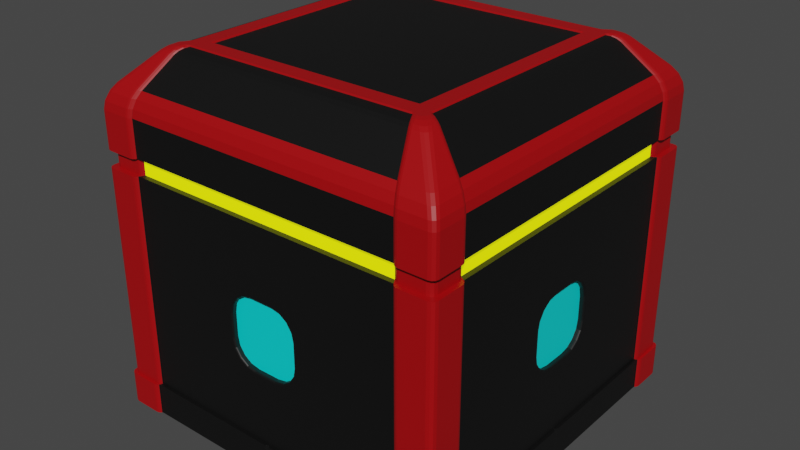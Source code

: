 # Source: LootBoxTemp.blend  (saved by Blender 3.5.10; exported with 4.5.12 LTS)
import bpy
from mathutils import Matrix  # noqa: F401  (used for matrix-valued properties, if any)

bpy.ops.wm.read_factory_settings(use_empty=True)
scene = bpy.context.scene
scene.name = 'Scene'

# ---- collections
col_collection = bpy.data.collections.new('Collection'); scene.collection.children.link(col_collection)

# ---- materials (node trees are filled in below, after node groups)
mat_main = bpy.data.materials.new('Main')
mat_main.use_transparent_shadow = False
mat_yellow = bpy.data.materials.new('Yellow')
mat_yellow.use_transparent_shadow = False
mat_red = bpy.data.materials.new('Red')
mat_red.use_transparent_shadow = False
mat_blue = bpy.data.materials.new('Blue')
mat_blue.use_transparent_shadow = False

# ---- node groups
ng_auto_smooth = bpy.data.node_groups.new('Auto Smooth', 'GeometryNodeTree')
_s = ng_auto_smooth.interface.new_socket(name='Geometry', in_out='OUTPUT', socket_type='NodeSocketGeometry')
_s = ng_auto_smooth.interface.new_socket(name='Geometry', in_out='INPUT', socket_type='NodeSocketGeometry')
_s = ng_auto_smooth.interface.new_socket(name='Angle', in_out='INPUT', socket_type='NodeSocketFloat')
_s.subtype = 'ANGLE'
_s.min_value = 0.0
_s.max_value = 3.142
ng_auto_smooth.is_modifier = True
_N = ng_auto_smooth.nodes; _L = ng_auto_smooth.links
n0 = _N.new('NodeGroupOutput'); n0.name = 'Group Output'; n0.location = (480, -100)
n1 = _N.new('NodeGroupInput'); n1.name = 'Group Input'; n1.location = (-420, -300)
n2 = _N.new('NodeGroupInput'); n2.name = 'Group Input.001'; n2.location = (-60, -100)
n3 = _N.new('GeometryNodeSetShadeSmooth'); n3.name = 'Set Shade Smooth'; n3.location = (120, -100)
n3.domain = 'EDGE'
n4 = _N.new('GeometryNodeSetShadeSmooth'); n4.name = 'Set Shade Smooth.001'; n4.location = (300, -100)
n5 = _N.new('GeometryNodeInputMeshEdgeAngle'); n5.name = 'Edge Angle'; n5.location = (-420, -220)
n6 = _N.new('GeometryNodeInputEdgeSmooth'); n6.name = 'Is Edge Smooth'; n6.location = (-60, -160)
n7 = _N.new('GeometryNodeInputShadeSmooth'); n7.name = 'Is Face Smooth'; n7.location = (-240, -340)
n8 = _N.new('FunctionNodeBooleanMath'); n8.name = 'Boolean Math'; n8.location = (-60, -220)
n9 = _N.new('FunctionNodeCompare'); n9.name = 'Compare'; n9.location = (-240, -180)
n9.operation = 'LESS_EQUAL'
_L.new(n5.outputs[0], n9.inputs[0])
_L.new(n4.outputs[0], n0.inputs[0])
_L.new(n1.outputs[1], n9.inputs[1])
_L.new(n9.outputs[0], n8.inputs[0])
_L.new(n7.outputs[0], n8.inputs[1])
_L.new(n2.outputs[0], n3.inputs[0])
_L.new(n6.outputs[0], n3.inputs[1])
_L.new(n3.outputs[0], n4.inputs[0])
_L.new(n8.outputs[0], n3.inputs[2])
n0.is_active_output = True

# ---- material node trees
mat_main.use_nodes = True; mat_main.node_tree.nodes.clear()
_N = mat_main.node_tree.nodes; _L = mat_main.node_tree.links
n0 = _N.new('ShaderNodeBsdfPrincipled'); n0.name = 'Principled BSDF'; n0.location = (10, 300)
n0.distribution = 'GGX'
n0.subsurface_method = 'RANDOM_WALK_SKIN'
n0.inputs[0].default_value = (0.002897, 0.002897, 0.002897, 1.0)
n0.inputs[3].default_value = 1.45
n0.inputs[27].default_value = (0.0, 0.0, 0.0, 1.0)
n0.inputs[28].default_value = 1.0
n1 = _N.new('ShaderNodeOutputMaterial'); n1.name = 'Material Output'; n1.location = (300, 300)
_L.new(n0.outputs[0], n1.inputs[0])
n1.is_active_output = True
mat_yellow.use_nodes = True; mat_yellow.node_tree.nodes.clear()
_N = mat_yellow.node_tree.nodes; _L = mat_yellow.node_tree.links
n0 = _N.new('ShaderNodeBsdfPrincipled'); n0.name = 'Principled BSDF'; n0.location = (10, 300)
n0.distribution = 'GGX'
n0.subsurface_method = 'RANDOM_WALK_SKIN'
n0.inputs[0].default_value = (0.7422, 0.8, 0.0, 1.0)
n0.inputs[3].default_value = 1.45
n0.inputs[27].default_value = (0.7454, 0.7991, 0.0, 1.0)
n0.inputs[28].default_value = 1.0
n1 = _N.new('ShaderNodeOutputMaterial'); n1.name = 'Material Output'; n1.location = (300, 300)
_L.new(n0.outputs[0], n1.inputs[0])
n1.is_active_output = True
mat_red.use_nodes = True; mat_red.node_tree.nodes.clear()
_N = mat_red.node_tree.nodes; _L = mat_red.node_tree.links
n0 = _N.new('ShaderNodeBsdfPrincipled'); n0.name = 'Principled BSDF'; n0.location = (10, 300)
n0.distribution = 'GGX'
n0.subsurface_method = 'RANDOM_WALK_SKIN'
n0.inputs[0].default_value = (0.3832, 0.0, 0.001969, 1.0)
n0.inputs[3].default_value = 1.45
n0.inputs[27].default_value = (0.0, 0.0, 0.0, 1.0)
n0.inputs[28].default_value = 1.0
n1 = _N.new('ShaderNodeOutputMaterial'); n1.name = 'Material Output'; n1.location = (300, 300)
_L.new(n0.outputs[0], n1.inputs[0])
n1.is_active_output = True
mat_blue.use_nodes = True; mat_blue.node_tree.nodes.clear()
_N = mat_blue.node_tree.nodes; _L = mat_blue.node_tree.links
n0 = _N.new('ShaderNodeBsdfPrincipled'); n0.name = 'Principled BSDF'; n0.location = (10, 300)
n0.distribution = 'GGX'
n0.subsurface_method = 'RANDOM_WALK_SKIN'
n0.inputs[0].default_value = (0.0, 0.8, 0.7909, 1.0)
n0.inputs[3].default_value = 1.45
n0.inputs[27].default_value = (0.0, 0.0, 0.0, 1.0)
n0.inputs[28].default_value = 1.0
n1 = _N.new('ShaderNodeOutputMaterial'); n1.name = 'Material Output'; n1.location = (300, 300)
_L.new(n0.outputs[0], n1.inputs[0])
n1.is_active_output = True

# ---- world
world_world = bpy.data.worlds.new('World'); scene.world = world_world
world_world.use_nodes = True; world_world.node_tree.nodes.clear()
_N = world_world.node_tree.nodes; _L = world_world.node_tree.links
n0 = _N.new('ShaderNodeOutputWorld'); n0.name = 'World Output'; n0.location = (300, 300)
n1 = _N.new('ShaderNodeBackground'); n1.name = 'Background'; n1.location = (10, 300)
n1.inputs[0].default_value = (0.05088, 0.05088, 0.05088, 1.0)
_L.new(n1.outputs[0], n0.inputs[0])
n0.is_active_output = True
world_world.color = (0.05088, 0.05088, 0.05088)
world_world.use_sun_shadow = False
world_world.sun_shadow_jitter_overblur = 0.0

# ---- meshes
me_cube_002 = bpy.data.meshes.new('Cube.002')
me_cube_002.from_pydata([(0.4, -0.5, 0.0), (0.4, -0.5, 0.7426), (0.1, -0.5, 0.7426), (0.4, -0.5, 0.6964), (0.1, -0.5, 0.6964), (0.3918, -0.4863, 0.7419), (0.3918, -0.4863, 0.697), (0.5, -0.4, 0.0), (0.5, -0.4, 0.7426), (0.5, -0.1, 0.6964), (0.5, -0.4, 0.6964), (0.4863, -0.09727, 0.7419), (0.4863, -0.3918, 0.7419), (0.4863, -0.3918, 0.697), (0.3104, -0.3104, 1.0), (0.07759, -0.3104, 1.0), (0.1, -0.1, 0.0), (0.1, -0.4, 0.0), (0.4, -0.1, 0.0), (0.4, -0.4, 0.0), (0.3515, -0.3973, 0.9857), (0.3408, -0.3748, 0.9981), (0.3468, -0.3874, 0.9929), (0.08379, -0.3628, 1.0), (0.08786, -0.3973, 0.9857), (0.08521, -0.3748, 0.9981), (0.0867, -0.3874, 0.9929), (0.3628, -0.08379, 1.0), (0.3973, -0.08786, 0.9857), (0.3973, -0.3515, 0.9857), (0.3628, -0.3351, 1.0), (0.3874, -0.3468, 0.9929), (0.3748, -0.3408, 0.9981), (0.3875, -0.4736, 0.9094), (0.4, -0.5, 0.8457), (0.3938, -0.4868, 0.8912), (0.3983, -0.4965, 0.8679), (0.1, -0.5, 0.8457), (0.09844, -0.4868, 0.8912), (0.09958, -0.4965, 0.8679), (0.4736, -0.09688, 0.9094), (0.4868, -0.09844, 0.8912), (0.5, -0.4, 0.8457), (0.4736, -0.3875, 0.9094), (0.4965, -0.3983, 0.8679), (0.4868, -0.3938, 0.8912), (0.3153, -0.3153, 1.003), (0.07882, -0.3153, 1.003), (0.5, -0.4829, 0.0), (0.4829, -0.5, 0.0), (0.4977, -0.4914, 0.0), (0.4914, -0.4977, 0.0), (0.5079, -0.491, 0.6944), (0.491, -0.5079, 0.6944), (0.5057, -0.4995, 0.6944), (0.4995, -0.5057, 0.6944), (0.5079, -0.4909, 0.0), (0.4909, -0.5079, 0.0), (0.5057, -0.4994, 0.0), (0.4994, -0.5057, 0.0), (0.4941, -0.4772, 0.695), (0.4772, -0.4941, 0.695), (0.4918, -0.4856, 0.695), (0.4856, -0.4918, 0.695), (0.5079, -0.4912, 0.7413), (0.4912, -0.5079, 0.7413), (0.5057, -0.4996, 0.7413), (0.4996, -0.5057, 0.7413), (0.4773, -0.4941, 0.7407), (0.4941, -0.4773, 0.7407), (0.4857, -0.4918, 0.7407), (0.4918, -0.4857, 0.7407), (0.3502, -0.3685, 1.003), (0.3685, -0.3502, 1.003), (0.3594, -0.3661, 1.003), (0.3661, -0.3594, 1.003), (0.3625, -0.3808, 1.001), (0.3808, -0.3625, 1.001), (0.3716, -0.3783, 1.001), (0.3783, -0.3716, 1.001), (0.3755, -0.3936, 0.9956), (0.3936, -0.3755, 0.9956), (0.3846, -0.3912, 0.9956), (0.3912, -0.3846, 0.9956), (0.3859, -0.4036, 0.9883), (0.4036, -0.3859, 0.9883), (0.3947, -0.4012, 0.9883), (0.4012, -0.3947, 0.9883), (0.5043, -0.4876, 0.8686), (0.4876, -0.5043, 0.8686), (0.5021, -0.496, 0.8686), (0.496, -0.5021, 0.8686), (0.4913, -0.5079, 0.8461), (0.5079, -0.4913, 0.8461), (0.4996, -0.5057, 0.8461), (0.5057, -0.4996, 0.8461), (0.4945, -0.4775, 0.8923), (0.4775, -0.4945, 0.8923), (0.4923, -0.486, 0.8923), (0.486, -0.4923, 0.8923), (0.4811, -0.4638, 0.9108), (0.4638, -0.4811, 0.9108), (0.4788, -0.4725, 0.9108), (0.4725, -0.4788, 0.9108), (0.4151, -0.5079, 0.0), (0.4011, -0.5014, 0.0), (0.41, -0.5071, 0.0), (0.4049, -0.5047, 0.0), (0.5003, -0.4002, 0.7425), (0.5079, -0.4151, 0.7413), (0.5041, -0.4045, 0.7419), (0.5069, -0.4099, 0.7415), (0.5015, -0.401, 0.6965), (0.5079, -0.4151, 0.6944), (0.5047, -0.4048, 0.6954), (0.5071, -0.41, 0.6947), (0.4941, -0.4068, 0.7407), (0.4902, -0.3961, 0.7413), (0.493, -0.4016, 0.7409), (0.4941, -0.4068, 0.695), (0.4862, -0.3917, 0.697), (0.493, -0.4016, 0.6953), (0.4901, -0.396, 0.696), (0.4151, -0.5079, 0.7413), (0.4002, -0.5003, 0.7425), (0.4099, -0.5069, 0.7415), (0.4045, -0.5041, 0.7419), (0.401, -0.5015, 0.6965), (0.4151, -0.5079, 0.6944), (0.4048, -0.5047, 0.6954), (0.41, -0.5071, 0.6947), (0.4068, -0.4941, 0.7407), (0.3961, -0.4902, 0.7413), (0.4016, -0.493, 0.7409), (0.4068, -0.4941, 0.695), (0.3917, -0.4862, 0.697), (0.4016, -0.493, 0.6953), (0.396, -0.4901, 0.696), (0.5014, -0.4011, 0.0), (0.5079, -0.4151, 0.0), (0.5047, -0.4049, 0.0), (0.5071, -0.41, 0.0), (0.3808, -0.3551, 1.001), (0.3739, -0.34, 0.9977), (0.3798, -0.3498, 1.0), (0.3773, -0.3443, 0.9993), (0.3685, -0.3494, 1.003), (0.361, -0.3369, 1.003), (0.3678, -0.3442, 1.002), (0.3657, -0.339, 1.001), (0.3936, -0.3612, 0.9956), (0.3868, -0.3462, 0.9926), (0.3927, -0.3559, 0.9952), (0.3902, -0.3504, 0.9941), (0.4036, -0.3658, 0.9883), (0.3969, -0.3511, 0.9855), (0.4027, -0.3606, 0.988), (0.4002, -0.3552, 0.9869), (0.3351, -0.3628, 1.0), (0.3494, -0.3685, 1.003), (0.3369, -0.361, 1.003), (0.339, -0.3657, 1.001), (0.3442, -0.3678, 1.002), (0.34, -0.3739, 0.9977), (0.3551, -0.3808, 1.001), (0.3443, -0.3773, 0.9993), (0.3498, -0.3798, 1.0), (0.3462, -0.3868, 0.9926), (0.3612, -0.3936, 0.9956), (0.3504, -0.3902, 0.9941), (0.3559, -0.3927, 0.9952), (0.3511, -0.3969, 0.9855), (0.3658, -0.4036, 0.9883), (0.3552, -0.4002, 0.9869), (0.3606, -0.4027, 0.988), (0.5079, -0.4151, 0.8461), (0.5003, -0.4002, 0.8457), (0.5069, -0.4099, 0.8461), (0.5041, -0.4045, 0.8459), (0.4967, -0.3985, 0.8679), (0.5043, -0.4134, 0.8686), (0.5005, -0.4028, 0.8683), (0.5033, -0.4082, 0.8685), (0.4945, -0.4087, 0.8923), (0.4907, -0.3981, 0.8918), (0.4935, -0.4036, 0.8922), (0.4735, -0.3874, 0.9093), (0.4811, -0.4025, 0.9108), (0.4773, -0.3917, 0.9101), (0.4801, -0.3972, 0.9106), (0.4134, -0.5043, 0.8686), (0.3985, -0.4967, 0.8679), (0.4082, -0.5033, 0.8685), (0.4028, -0.5005, 0.8683), (0.4002, -0.5003, 0.8457), (0.4151, -0.5079, 0.8461), (0.4045, -0.5041, 0.8459), (0.4099, -0.5069, 0.8461), (0.4087, -0.4945, 0.8923), (0.4036, -0.4935, 0.8922), (0.3981, -0.4907, 0.8918), (0.4025, -0.4811, 0.9108), (0.3874, -0.4735, 0.9093), (0.3972, -0.4801, 0.9106), (0.3917, -0.4773, 0.9101), (0.08473, -0.3582, 1.003), (0.08451, -0.3614, 1.002), (0.08478, -0.3598, 1.003), (0.3614, -0.08451, 1.002), (0.3625, -0.3346, 1.0), (0.3582, -0.3321, 1.003), (0.3614, -0.3334, 1.002), (0.3598, -0.3325, 1.003), (0.3321, -0.3582, 1.003), (0.3346, -0.3625, 1.0), (0.3325, -0.3598, 1.003), (0.3334, -0.3614, 1.002), (0.1, -0.5, 0.0), (0.09727, -0.4863, 0.7419), (0.09727, -0.4863, 0.697), (0.5, -0.1, 0.0), (0.5, -0.1, 0.7426), (0.4863, -0.09727, 0.697), (0.3104, -0.07759, 1.0), (0.3153, -0.07882, 1.003), (0.3748, -0.08521, 0.9981), (0.3874, -0.0867, 0.9929), (0.09688, -0.4736, 0.9094), (0.4965, -0.09958, 0.8679), (0.5, -0.1, 0.8457), (0.08401, -0.3625, 1.0), (0.3582, -0.08473, 1.003), (0.3598, -0.08478, 1.003), (0.3625, -0.08401, 1.0), (0.1, 0.0, 0.0), (0.4, 0.0, 0.0), (0.5, 0.0, 0.0), (0.3104, 0.0, 1.0), (0.3748, 7.451e-09, 0.9981), (0.3874, 7.451e-09, 0.9929), (0.5, 0.0, 0.8457), (0.3582, 0.0, 1.003), (0.3598, 0.0, 1.003), (0.3625, 0.0, 1.0), (0.5, 0.0, 0.7426), (0.5, 0.0, 0.6964), (0.4863, -1.49e-08, 0.7419), (0.4863, -1.49e-08, 0.697), (0.3628, 0.0, 1.0), (0.3973, 7.451e-09, 0.9857), (0.4965, 0.0, 0.8679), (0.4868, 0.0, 0.8912), (0.4736, 0.0, 0.9094), (0.3153, 0.0, 1.003), (0.3614, 0.0, 1.002), (0.0, -0.1, 0.0), (0.0, -0.4, 0.0), (0.0, -0.3104, 1.0), (-1.49e-08, -0.4863, 0.697), (0.0, -0.3625, 1.0), (0.0, -0.5, 0.0), (0.0, -0.5, 0.7426), (0.0, -0.5, 0.6964), (-1.49e-08, -0.4863, 0.7419), (0.0, -0.3628, 1.0), (7.451e-09, -0.3748, 0.9981), (7.451e-09, -0.3874, 0.9929), (7.451e-09, -0.3973, 0.9857), (0.0, -0.5, 0.8457), (0.0, -0.4965, 0.8679), (0.0, -0.4868, 0.8912), (0.0, -0.4736, 0.9094), (0.0, -0.3153, 1.003), (0.0, -0.3582, 1.003), (0.0, -0.3598, 1.003), (0.0, -0.3614, 1.002), (0.0, 0.0, 0.0), (0.4, -0.5, 0.0914), (0.5, -0.4, 0.0914), (0.4909, -0.5079, 0.09114), (0.4994, -0.5057, 0.09114), (0.5057, -0.4994, 0.09114), (0.5079, -0.4909, 0.09114), (0.4011, -0.5014, 0.09142), (0.4049, -0.5047, 0.09128), (0.41, -0.5071, 0.09118), (0.4151, -0.5079, 0.09114), (0.5079, -0.4151, 0.09114), (0.5071, -0.41, 0.09118), (0.5047, -0.4049, 0.09128), (0.5014, -0.4011, 0.09142), (0.1, -0.5, 0.0914), (0.5, -0.1, 0.0914), (0.5, 0.0, 0.0914), (0.0, -0.5, 0.0914), (0.4071, -0.5071, 0.0914), (0.4071, -0.5071, -1.118e-06), (0.5071, -0.4071, 0.0914), (0.5071, -0.4071, -1.118e-06), (0.515, -0.498, -1.118e-06), (0.5127, -0.5065, -1.118e-06), (0.5065, -0.5127, -1.118e-06), (0.498, -0.515, -1.118e-06), (0.498, -0.515, 0.09114), (0.4082, -0.5085, 0.09141), (0.4082, -0.5085, -1.118e-06), (0.412, -0.5117, -1.118e-06), (0.4171, -0.5141, -1.118e-06), (0.4222, -0.515, -1.118e-06), (0.515, -0.4222, 0.09114), (0.515, -0.4222, -1.118e-06), (0.5141, -0.4171, -1.118e-06), (0.5117, -0.412, -1.118e-06), (0.5085, -0.4082, -1.118e-06), (0.007071, -0.5071, -1.118e-06), (0.1071, -0.5071, -1.118e-06), (0.1071, -0.5071, 0.0914), (0.5071, -0.1071, -1.118e-06), (0.5071, -0.1071, 0.0914), (0.5071, -0.007071, -1.118e-06), (0.5071, -0.007071, 0.0914), (0.007071, -0.5071, 0.0914), (0.5065, -0.5127, 0.09114), (0.5127, -0.5065, 0.09114), (0.515, -0.498, 0.09114), (0.412, -0.5118, 0.09128), (0.4171, -0.5141, 0.09118), (0.4222, -0.515, 0.09114), (0.5141, -0.4171, 0.09118), (0.5118, -0.412, 0.09128), (0.5085, -0.4082, 0.09141), (0.4994, -0.5057, 0.2922), (0.4995, -0.5057, 0.4933), (0.5057, -0.4994, 0.2922), (0.5057, -0.4995, 0.4933), (0.5079, -0.491, 0.2922), (0.5079, -0.491, 0.4933), (0.4049, -0.5047, 0.2927), (0.4049, -0.5047, 0.4941), (0.41, -0.5071, 0.2923), (0.41, -0.5071, 0.4935), (0.4151, -0.5079, 0.2922), (0.4151, -0.5079, 0.4933), (0.5071, -0.41, 0.2923), (0.5071, -0.41, 0.4935), (0.5047, -0.4049, 0.2927), (0.5047, -0.4049, 0.4941), (0.5015, -0.4011, 0.2931), (0.5015, -0.401, 0.4948), (0.4, -0.5, 0.4947), (0.4, -0.5, 0.2931), (0.5, -0.4, 0.4947), (0.5, -0.4, 0.2931), (0.491, -0.5079, 0.4933), (0.491, -0.5079, 0.2922), (0.401, -0.5015, 0.4948), (0.4011, -0.5015, 0.2931), (0.5079, -0.4151, 0.4933), (0.5079, -0.4151, 0.2922), (0.4854, 0.0, 0.4947), (0.4854, 0.0, 0.2931), (0.0, -0.4854, 0.4947), (0.0, -0.4854, 0.2931), (0.1675, -0.5, 0.4947), (0.1, -0.5, 0.5622), (0.1, -0.5, 0.2255), (0.1675, -0.5, 0.2931), (0.5, -0.1, 0.5622), (0.5, -0.1675, 0.4947), (0.5, -0.1675, 0.2931), (0.5, -0.1, 0.2255), (0.1, -0.4854, 0.4272), (0.03249, -0.4854, 0.4947), (0.09486, -0.4854, 0.453), (0.08023, -0.4854, 0.4749), (0.05833, -0.4854, 0.4896), (0.03249, -0.4854, 0.2931), (0.1, -0.4854, 0.3606), (0.05833, -0.4854, 0.2982), (0.08023, -0.4854, 0.3128), (0.09486, -0.4854, 0.3347), (0.4854, -0.03249, 0.4947), (0.4854, -0.1, 0.4272), (0.4854, -0.05833, 0.4896), (0.4854, -0.08023, 0.4749), (0.4854, -0.09486, 0.453), (0.4854, -0.1, 0.3606), (0.4854, -0.03249, 0.2931), (0.4854, -0.09486, 0.3347), (0.4854, -0.08023, 0.3128), (0.4854, -0.05833, 0.2982), (0.5, 0.0, 0.5003), (0.4939, 0.0, 0.4947), (0.4995, 0.0, 0.4981), (0.4982, 0.0, 0.4963), (0.4963, 0.0, 0.4951), (0.4939, 0.0, 0.2931), (0.5, 0.0, 0.2875), (0.4963, 0.0, 0.2926), (0.4982, 0.0, 0.2914), (0.4995, 0.0, 0.2896), (0.0, -0.4939, 0.4947), (0.0, -0.5, 0.5003), (0.0, -0.4963, 0.4951), (0.0, -0.4982, 0.4963), (0.0, -0.4995, 0.4981), (0.0, -0.5, 0.2875), (0.0, -0.4939, 0.2931), (0.0, -0.4995, 0.2896), (0.0, -0.4982, 0.2914), (0.0, -0.4963, 0.2926), (0.03802, -0.5, 0.5002), (0.03249, -0.4939, 0.4947), (0.03591, -0.4995, 0.4981), (0.03411, -0.4982, 0.4963), (0.03291, -0.4963, 0.4951), (0.1, -0.4939, 0.4272), (0.1054, -0.5, 0.4326), (0.1004, -0.4963, 0.4276), (0.1016, -0.4982, 0.4288), (0.1033, -0.4995, 0.4305), (0.05833, -0.4939, 0.4896), (0.05975, -0.5, 0.4959), (0.05843, -0.4963, 0.4901), (0.05874, -0.4982, 0.4914), (0.05921, -0.4995, 0.4935), (0.08023, -0.4939, 0.4749), (0.08459, -0.5, 0.4793), (0.08056, -0.4963, 0.4753), (0.08151, -0.4982, 0.4762), (0.08292, -0.4995, 0.4776), (0.09486, -0.4939, 0.453), (0.101, -0.5, 0.4548), (0.09533, -0.4963, 0.4532), (0.09665, -0.4982, 0.4536), (0.09863, -0.4995, 0.4541), (0.1054, -0.5, 0.3552), (0.1, -0.4939, 0.3606), (0.1033, -0.4995, 0.3572), (0.1016, -0.4982, 0.359), (0.1004, -0.4963, 0.3602), (0.03249, -0.4939, 0.2931), (0.03802, -0.5, 0.2875), (0.03291, -0.4963, 0.2926), (0.03411, -0.4982, 0.2914), (0.03591, -0.4995, 0.2896), (0.09486, -0.4939, 0.3347), (0.101, -0.5, 0.333), (0.09533, -0.4963, 0.3346), (0.09665, -0.4982, 0.3342), (0.09863, -0.4995, 0.3336), (0.08023, -0.4939, 0.3128), (0.08459, -0.5, 0.3085), (0.08056, -0.4963, 0.3125), (0.08151, -0.4982, 0.3115), (0.08292, -0.4995, 0.3101), (0.05833, -0.4939, 0.2982), (0.05975, -0.5, 0.2919), (0.05843, -0.4963, 0.2977), (0.05874, -0.4982, 0.2963), (0.05921, -0.4995, 0.2943), (0.5, -0.1054, 0.4326), (0.4939, -0.1, 0.4272), (0.4995, -0.1033, 0.4305), (0.4982, -0.1016, 0.4288), (0.4963, -0.1004, 0.4276), (0.4939, -0.03249, 0.4947), (0.5, -0.03802, 0.5002), (0.4963, -0.03291, 0.4951), (0.4982, -0.03411, 0.4963), (0.4995, -0.03591, 0.4981), (0.4939, -0.09486, 0.453), (0.5, -0.101, 0.4548), (0.4963, -0.09533, 0.4532), (0.4982, -0.09665, 0.4536), (0.4995, -0.09863, 0.4541), (0.4939, -0.08023, 0.4749), (0.5, -0.08459, 0.4793), (0.4963, -0.08056, 0.4753), (0.4982, -0.08151, 0.4762), (0.4995, -0.08292, 0.4776), (0.4939, -0.05833, 0.4896), (0.5, -0.05975, 0.4959), (0.4963, -0.05843, 0.4901), (0.4982, -0.05874, 0.4914), (0.4995, -0.05921, 0.4935), (0.5, -0.03802, 0.2875), (0.4939, -0.03249, 0.2931), (0.4995, -0.03591, 0.2896), (0.4982, -0.03411, 0.2914), (0.4963, -0.03291, 0.2926), (0.4939, -0.1, 0.3606), (0.5, -0.1054, 0.3552), (0.4963, -0.1004, 0.3602), (0.4982, -0.1016, 0.359), (0.4995, -0.1033, 0.3572), (0.4939, -0.05833, 0.2982), (0.5, -0.05975, 0.2919), (0.4963, -0.05843, 0.2977), (0.4982, -0.05874, 0.2963), (0.4995, -0.05921, 0.2943), (0.4939, -0.08023, 0.3128), (0.5, -0.08459, 0.3085), (0.4963, -0.08056, 0.3125), (0.4982, -0.08151, 0.3115), (0.4995, -0.08292, 0.3101), (0.4939, -0.09486, 0.3347), (0.5, -0.101, 0.333), (0.4963, -0.09533, 0.3346), (0.4982, -0.09665, 0.3342), (0.4995, -0.09863, 0.3336)], [], [(146, 73, 77, 142), (80, 168, 172, 84), (190, 89, 97, 198), (76, 164, 168, 80), (195, 92, 89, 190), (72, 159, 164, 76), (1, 2, 218, 5), (14, 15, 47, 46), (4, 3, 6, 219), (6, 5, 218, 219), (350, 349, 363, 417, 436, 366), (1, 5, 124), (256, 17, 217, 260), (17, 19, 0, 217), (1, 34, 37, 2), (20, 24, 227, 33), (234, 235, 18, 16), (16, 18, 19, 17), (276, 234, 16, 255), (255, 16, 17, 256), (48, 7, 138, 140, 141, 139, 56), (223, 14, 46, 224), (28, 29, 43, 40), (222, 11, 12, 13), (369, 492, 461, 368, 351, 352), (221, 8, 12, 11), (10, 9, 222, 13), (235, 236, 220, 18), (18, 220, 7, 19), (221, 229, 42, 8), (353, 53, 128, 342), (65, 92, 195, 123), (154, 85, 100, 187), (84, 172, 201, 101), (61, 68, 131, 134), (141, 140, 312, 311), (128, 53, 61, 134), (158, 23, 25, 21), (21, 25, 26, 22), (22, 26, 24, 20), (27, 30, 32, 225), (225, 32, 31, 226), (226, 31, 29, 28), (65, 123, 131, 68), (109, 175, 93, 64), (37, 34, 36, 39), (39, 36, 35, 38), (38, 35, 33, 227), (52, 113, 119, 60), (42, 229, 228, 44), (44, 228, 41, 45), (45, 41, 40, 43), (96, 183, 187, 100), (109, 64, 69, 116), (34, 1, 124, 194), (5, 6, 135), (357, 113, 52, 336), (0, 49, 57, 104, 106, 107, 105), (10, 13, 120, 112), (231, 224, 46, 147, 210), (13, 12, 120), (351, 10, 112, 348), (6, 3, 127, 135), (32, 30, 143), (158, 21, 163), (46, 47, 205, 213, 160), (146, 147, 46, 160, 159, 72, 74, 75, 73), (12, 8, 108), (30, 27, 233, 209), (21, 22, 167, 163), (22, 20, 171, 167), (20, 33, 202, 171), (29, 31, 151, 155), (43, 29, 155, 186), (31, 32, 143, 151), (8, 42, 176, 108), (36, 34, 194, 191), (45, 43, 186), (33, 35, 202), (44, 45, 179), (42, 44, 179, 176), (35, 36, 191), (198, 97, 101, 201), (23, 158, 214, 230), (93, 175, 180, 88), (142, 77, 81, 150), (19, 7, 48, 50, 51, 49, 0), (119, 116, 69, 60), (88, 180, 183, 96), (150, 81, 85, 154), (48, 56, 58, 50), (50, 58, 59, 51), (51, 59, 57, 49), (236, 293, 320, 319), (278, 290, 330, 297), (280, 279, 303, 322), (61, 53, 55, 63), (63, 55, 54, 62), (62, 54, 52, 60), (65, 68, 70, 67), (67, 70, 71, 66), (66, 71, 69, 64), (68, 61, 63, 70), (70, 63, 62, 71), (71, 62, 60, 69), (72, 76, 78, 74), (74, 78, 79, 75), (75, 79, 77, 73), (76, 80, 82, 78), (78, 82, 83, 79), (79, 83, 81, 77), (80, 84, 86, 82), (82, 86, 87, 83), (83, 87, 85, 81), (89, 92, 94, 91), (91, 94, 95, 90), (90, 95, 93, 88), (97, 89, 91, 99), (99, 91, 90, 98), (98, 90, 88, 96), (101, 97, 99, 103), (103, 99, 98, 102), (102, 98, 96, 100), (92, 65, 67, 94), (94, 67, 66, 95), (95, 66, 64, 93), (100, 85, 87, 102), (102, 87, 86, 103), (103, 86, 84, 101), (146, 148, 149, 30, 209, 211, 212, 210, 147), (158, 161, 162, 159, 160, 213, 215, 216, 214), (124, 5, 132, 126), (126, 132, 133, 125), (125, 133, 131, 123), (128, 134, 136, 130), (130, 136, 137, 129), (129, 137, 135, 127), (5, 135, 137, 132), (132, 137, 136, 133), (133, 136, 134, 131), (106, 104, 308, 307), (57, 59, 301, 302), (281, 280, 322, 323), (116, 119, 121, 118), (118, 121, 122, 117), (117, 122, 120, 12), (139, 141, 311, 310), (282, 281, 323, 324), (107, 106, 307, 306), (109, 116, 118, 111), (111, 118, 117, 110), (110, 117, 12, 108), (112, 120, 122, 114), (114, 122, 121, 115), (115, 121, 119, 113), (143, 30, 149, 145), (145, 149, 148, 144), (144, 148, 146, 142), (151, 143, 145, 153), (153, 145, 144, 152), (152, 144, 142, 150), (155, 151, 153, 157), (157, 153, 152, 156), (156, 152, 150, 154), (158, 163, 165, 161), (161, 165, 166, 162), (162, 166, 164, 159), (163, 167, 169, 165), (165, 169, 170, 166), (166, 170, 168, 164), (167, 171, 173, 169), (169, 173, 174, 170), (170, 174, 172, 168), (176, 179, 181, 178), (178, 181, 182, 177), (177, 182, 180, 175), (179, 45, 184, 181), (181, 184, 185, 182), (182, 185, 183, 180), (45, 186, 188, 184), (184, 188, 189, 185), (185, 189, 187, 183), (191, 194, 196, 193), (193, 196, 197, 192), (192, 197, 195, 190), (35, 191, 193, 200), (200, 193, 192, 199), (199, 192, 190, 198), (202, 35, 200, 204), (204, 200, 199, 203), (203, 199, 198, 201), (108, 176, 178, 110), (110, 178, 177, 111), (111, 177, 175, 109), (171, 202, 204, 173), (173, 204, 203, 174), (174, 203, 201, 172), (186, 155, 157, 188), (188, 157, 156, 189), (189, 156, 154, 187), (194, 124, 126, 196), (196, 126, 125, 197), (197, 125, 123, 195), (231, 210, 212, 232), (232, 212, 211, 208), (208, 211, 209, 233), (213, 205, 207, 215), (215, 207, 206, 216), (216, 206, 230, 214), (262, 4, 219, 258), (237, 223, 224, 253), (247, 246, 11, 222), (481, 383, 381, 466), (244, 221, 11, 246), (264, 23, 230, 259), (249, 28, 40, 252), (244, 240, 229, 221), (248, 27, 225, 238), (238, 225, 226, 239), (239, 226, 28, 249), (268, 37, 39, 269), (269, 39, 38, 270), (270, 38, 227, 271), (241, 253, 224, 231), (241, 231, 232, 242), (242, 232, 208, 254), (254, 208, 233, 243), (41, 251, 252, 40), (228, 250, 251, 41), (229, 240, 250, 228), (27, 248, 243, 233), (9, 245, 247, 222), (206, 275, 259, 230), (207, 274, 275, 206), (205, 273, 274, 207), (47, 272, 273, 205), (26, 266, 267, 24), (25, 265, 266, 26), (23, 264, 265, 25), (15, 257, 272, 47), (24, 267, 271, 227), (2, 37, 268, 261), (374, 426, 421, 375), (219, 218, 263, 258), (2, 261, 263, 218), (284, 283, 304, 325), (104, 57, 302, 308), (345, 289, 290, 347), (343, 288, 289, 345), (358, 287, 288, 343), (339, 285, 286, 341), (337, 284, 285, 339), (356, 283, 284, 337), (333, 281, 282, 335), (331, 280, 281, 333), (354, 279, 280, 331), (7, 220, 317, 298), (59, 58, 300, 301), (350, 277, 283, 356), (285, 284, 325, 326), (105, 107, 306, 305), (0, 105, 305, 296), (295, 296, 305, 304), (303, 302, 301, 322), (322, 301, 300, 323), (323, 300, 299, 324), (304, 305, 306, 325), (325, 306, 307, 326), (326, 307, 308, 327), (309, 310, 311, 328), (328, 311, 312, 329), (329, 312, 313, 330), (315, 316, 321, 314), (319, 320, 318, 317), (298, 297, 330, 313), (310, 309, 324, 299), (302, 303, 327, 308), (317, 318, 297, 298), (296, 295, 316, 315), (260, 217, 315, 314), (287, 282, 324, 309), (217, 0, 296, 315), (283, 277, 295, 304), (291, 294, 321, 316), (138, 7, 298, 313), (279, 286, 327, 303), (293, 292, 318, 320), (140, 138, 313, 312), (220, 236, 319, 317), (292, 278, 297, 318), (294, 260, 314, 321), (290, 289, 329, 330), (277, 291, 316, 295), (289, 288, 328, 329), (58, 56, 299, 300), (288, 287, 309, 328), (56, 139, 310, 299), (286, 285, 326, 327), (3, 349, 355, 127), (349, 350, 356, 355), (53, 353, 332, 55), (353, 354, 331, 332), (55, 332, 334, 54), (332, 331, 333, 334), (54, 334, 336, 52), (334, 333, 335, 336), (127, 355, 338, 129), (355, 356, 337, 338), (129, 338, 340, 130), (338, 337, 339, 340), (130, 340, 342, 128), (340, 339, 341, 342), (113, 357, 344, 115), (357, 358, 343, 344), (115, 344, 346, 114), (344, 343, 345, 346), (114, 346, 348, 112), (346, 345, 347, 348), (411, 422, 427, 432, 417, 363, 364), (392, 466, 381, 359), (411, 364, 4, 262, 402), (376, 378, 379, 380, 377, 371, 373, 374, 375, 372, 361, 362), (278, 352, 347, 290), (352, 351, 348, 347), (287, 358, 335, 282), (358, 357, 336, 335), (279, 354, 341, 286), (354, 353, 342, 341), (487, 396, 360, 387), (293, 397, 486, 370, 292), (407, 441, 376, 362), (291, 365, 442, 406, 294), (360, 359, 381, 383, 384, 385, 382, 386, 388, 389, 390, 387), (368, 367, 9, 10, 351), (349, 3, 4, 364, 363), (292, 370, 369, 352, 278), (277, 350, 366, 365, 291), (375, 421, 412, 372), (437, 377, 380, 446), (462, 382, 385, 471), (390, 496, 487, 387), (389, 501, 496, 390), (388, 506, 501, 389), (386, 491, 506, 388), (456, 378, 376, 441), (451, 379, 378, 456), (461, 472, 477, 482, 467, 367, 368), (446, 380, 379, 451), (462, 491, 386, 382), (476, 384, 383, 481), (486, 497, 502, 507, 492, 369, 370), (471, 385, 384, 476), (437, 416, 371, 377), (436, 447, 452, 457, 442, 365, 366), (373, 431, 426, 374), (371, 416, 431, 373), (412, 401, 361, 372), (412, 421, 423, 415), (415, 423, 424, 414), (414, 424, 425, 413), (413, 425, 422, 411), (421, 426, 428, 423), (423, 428, 429, 424), (424, 429, 430, 425), (425, 430, 427, 422), (426, 431, 433, 428), (428, 433, 434, 429), (429, 434, 435, 430), (430, 435, 432, 427), (431, 416, 418, 433), (433, 418, 419, 434), (434, 419, 420, 435), (435, 420, 417, 432), (437, 446, 448, 440), (440, 448, 449, 439), (439, 449, 450, 438), (438, 450, 447, 436), (446, 451, 453, 448), (448, 453, 454, 449), (449, 454, 455, 450), (450, 455, 452, 447), (451, 456, 458, 453), (453, 458, 459, 454), (454, 459, 460, 455), (455, 460, 457, 452), (456, 441, 443, 458), (458, 443, 444, 459), (459, 444, 445, 460), (460, 445, 442, 457), (462, 471, 473, 465), (465, 473, 474, 464), (464, 474, 475, 463), (463, 475, 472, 461), (471, 476, 478, 473), (473, 478, 479, 474), (474, 479, 480, 475), (475, 480, 477, 472), (476, 481, 483, 478), (478, 483, 484, 479), (479, 484, 485, 480), (480, 485, 482, 477), (481, 466, 468, 483), (483, 468, 469, 484), (484, 469, 470, 485), (485, 470, 467, 482), (487, 496, 498, 490), (490, 498, 499, 489), (489, 499, 500, 488), (488, 500, 497, 486), (496, 501, 503, 498), (498, 503, 504, 499), (499, 504, 505, 500), (500, 505, 502, 497), (501, 506, 508, 503), (503, 508, 509, 504), (504, 509, 510, 505), (505, 510, 507, 502), (506, 491, 493, 508), (508, 493, 494, 509), (509, 494, 495, 510), (510, 495, 492, 507), (401, 412, 415, 403), (403, 415, 414, 404), (404, 414, 413, 405), (405, 413, 411, 402), (416, 437, 440, 418), (418, 440, 439, 419), (419, 439, 438, 420), (420, 438, 436, 417), (441, 407, 410, 443), (443, 410, 409, 444), (444, 409, 408, 445), (445, 408, 406, 442), (466, 392, 395, 468), (468, 395, 394, 469), (469, 394, 393, 470), (470, 393, 391, 467), (491, 462, 465, 493), (493, 465, 464, 494), (494, 464, 463, 495), (495, 463, 461, 492), (396, 487, 490, 398), (398, 490, 489, 399), (399, 489, 488, 400), (400, 488, 486, 397), (391, 245, 9, 367, 467)])
me_cube_002.polygons.foreach_set('material_index', [2, 2, 2, 2, 2, 2, 0, 2, 0, 1, 0, 0, 0, 0, 0, 0, 0, 0, 0, 0, 0, 2, 0, 1, 0, 0, 0, 0, 0, 0, 2, 2, 2, 2, 2, 0, 2, 0, 0, 0, 0, 0, 0, 2, 2, 2, 2, 2, 2, 2, 2, 2, 2, 2, 0, 1, 2, 0, 0, 2, 1, 0, 0, 0, 0, 2, 2, 0, 2, 0, 0, 0, 0, 0, 0, 0, 0, 0, 0, 0, 0, 0, 2, 2, 2, 2, 0, 2, 2, 2, 2, 2, 2, 0, 0, 2, 2, 2, 2, 2, 2, 2, 2, 2, 2, 2, 2, 2, 2, 2, 2, 2, 2, 2, 2, 2, 2, 2, 2, 2, 2, 2, 2, 2, 2, 2, 2, 2, 2, 2, 2, 2, 2, 2, 2, 2, 2, 2, 2, 2, 0, 2, 2, 2, 2, 2, 0, 2, 0, 2, 2, 2, 2, 2, 2, 2, 2, 2, 2, 2, 2, 2, 2, 2, 2, 2, 2, 2, 2, 2, 2, 2, 2, 2, 2, 2, 2, 2, 2, 2, 2, 2, 2, 2, 2, 2, 2, 2, 2, 2, 2, 2, 2, 2, 2, 2, 2, 2, 2, 2, 2, 2, 2, 2, 2, 2, 2, 2, 2, 0, 2, 1, 0, 0, 2, 0, 0, 0, 0, 0, 2, 2, 2, 2, 2, 2, 2, 2, 2, 2, 2, 0, 2, 2, 2, 2, 0, 0, 0, 2, 0, 0, 0, 1, 0, 2, 0, 2, 2, 2, 2, 2, 2, 2, 2, 2, 0, 2, 0, 2, 0, 0, 0, 2, 2, 2, 2, 2, 2, 2, 2, 2, 0, 0, 0, 2, 2, 0, 0, 0, 2, 0, 0, 0, 0, 2, 0, 0, 0, 0, 0, 2, 0, 2, 2, 2, 0, 2, 0, 0, 2, 2, 2, 2, 2, 2, 2, 2, 2, 2, 2, 2, 2, 2, 2, 2, 2, 2, 0, 0, 0, 3, 0, 0, 2, 2, 2, 2, 0, 0, 0, 0, 3, 0, 0, 0, 0, 0, 0, 0, 0, 0, 0, 0, 0, 0, 0, 0, 0, 0, 0, 0, 0, 0, 0, 0, 0, 0, 0, 0, 0, 0, 0, 0, 0, 0, 0, 0, 0, 0, 0, 0, 0, 0, 0, 0, 0, 0, 0, 0, 0, 0, 0, 0, 0, 0, 0, 0, 0, 0, 0, 0, 0, 0, 0, 0, 0, 0, 0, 0, 0, 0, 0, 0, 0, 0, 0, 0, 0, 0, 0, 0, 0, 0, 0, 0, 0, 0, 0, 0, 0, 0, 0, 0, 0, 0, 0, 0, 0, 0, 0, 0, 0, 0, 0, 0, 0, 0, 0, 0, 0, 0, 0, 0, 0, 0])
_uv = me_cube_002.uv_layers.new(name='UVMap')
_uv.uv.foreach_set('vector', [0.6625, 0.703, 0.6627, 0.7033, 0.6604, 0.7056, 0.6593, 0.7031, 0.6236, 0.7988, 0.6236, 0.7996, 0.6214, 0.7988, 0.6214, 0.7962, 0.592, 0.7965, 0.592, 0.76, 0.5984, 0.7638, 0.5984, 0.7964, 0.625, 0.8, 0.625, 0.8, 0.6236, 0.7996, 0.6236, 0.7988, 0.5864, 0.7957, 0.5864, 0.7582, 0.592, 0.76, 0.592, 0.7965, 0.6717, 0.7123, 0.672, 0.7125, 0.6723, 0.718, 0.67, 0.7171, 0.5606, 0.8, 0.5606, 0.85, 0.5606, 0.85, 0.5606, 0.8, 0.675, 0.7, 0.725, 0.7, 0.725, 0.7, 0.675, 0.7, 0.5491, 0.85, 0.5491, 0.8, 0.5491, 0.8, 0.5491, 0.85, 0.5491, 0.8, 0.5606, 0.8, 0.5606, 0.85, 0.5491, 0.85, 0.4483, 0.8, 0.4987, 0.8, 0.4987, 0.8387, 0.4831, 0.8491, 0.4638, 0.8491, 0.4483, 0.8387, 0.5606, 0.8, 0.5606, 0.8, 0.5606, 0.8, 0.25, 0.7, 0.275, 0.7, 0.275, 0.75, 0.25, 0.75, 0.275, 0.7, 0.325, 0.7, 0.325, 0.75, 0.275, 0.75, 0.5606, 0.8, 0.5864, 0.8, 0.5864, 0.85, 0.5606, 0.85, 0.6214, 0.8081, 0.6214, 0.85, 0.6023, 0.85, 0.6023, 0.8021, 0.275, 0.625, 0.325, 0.625, 0.325, 0.65, 0.275, 0.65, 0.275, 0.65, 0.325, 0.65, 0.325, 0.7, 0.275, 0.7, 0.25, 0.625, 0.275, 0.625, 0.275, 0.65, 0.25, 0.65, 0.25, 0.65, 0.275, 0.65, 0.275, 0.7, 0.25, 0.7, 0.375, 0.7414, 0.375, 0.7, 0.375, 0.7, 0.375, 0.7002, 0.375, 0.7019, 0.375, 0.7043, 0.375, 0.7416, 0.675, 0.65, 0.675, 0.7, 0.675, 0.7, 0.675, 0.65, 0.6485, 0.65, 0.6485, 0.7, 0.6093, 0.7, 0.6093, 0.65, 0.5491, 0.65, 0.5606, 0.65, 0.5606, 0.7, 0.5491, 0.7, 0.4483, 0.6613, 0.4638, 0.6509, 0.4831, 0.6509, 0.4987, 0.6613, 0.4987, 0.7, 0.4483, 0.7, 0.5606, 0.65, 0.5606, 0.7, 0.5606, 0.7, 0.5606, 0.65, 0.5491, 0.7, 0.5491, 0.65, 0.5491, 0.65, 0.5491, 0.7, 0.325, 0.625, 0.375, 0.625, 0.375, 0.65, 0.325, 0.65, 0.325, 0.65, 0.375, 0.65, 0.375, 0.7, 0.325, 0.7, 0.5606, 0.65, 0.5864, 0.65, 0.5864, 0.7, 0.5606, 0.7, 0.4987, 0.7583, 0.5491, 0.7583, 0.5491, 0.7957, 0.4987, 0.7957, 0.5606, 0.7582, 0.5864, 0.7582, 0.5864, 0.7957, 0.5606, 0.7957, 0.6494, 0.7034, 0.6516, 0.7112, 0.6103, 0.7335, 0.6094, 0.7042, 0.6214, 0.7962, 0.6214, 0.7988, 0.6023, 0.7961, 0.6023, 0.7689, 0.5491, 0.7588, 0.5606, 0.7587, 0.5606, 0.7954, 0.5491, 0.7954, 0.375, 0.7019, 0.375, 0.7002, 0.375, 0.7002, 0.375, 0.7019, 0.5491, 0.7957, 0.5491, 0.7583, 0.5491, 0.7588, 0.5491, 0.7954, 0.675, 0.7138, 0.725, 0.7138, 0.725, 0.7192, 0.6757, 0.7192, 0.625, 0.8098, 0.625, 0.85, 0.6236, 0.85, 0.6236, 0.8089, 0.6236, 0.8089, 0.6236, 0.85, 0.6214, 0.85, 0.6214, 0.8081, 0.6612, 0.65, 0.6612, 0.7, 0.658, 0.7, 0.658, 0.65, 0.658, 0.65, 0.658, 0.7, 0.6528, 0.6998, 0.6529, 0.65, 0.6529, 0.65, 0.6528, 0.6998, 0.6485, 0.7, 0.6485, 0.65, 0.5606, 0.7582, 0.5606, 0.7957, 0.5606, 0.7954, 0.5606, 0.7587, 0.5606, 0.7043, 0.5864, 0.7043, 0.5864, 0.7418, 0.5606, 0.7418, 0.5864, 0.85, 0.5864, 0.8, 0.592, 0.8003, 0.592, 0.8501, 0.592, 0.8501, 0.592, 0.8003, 0.5984, 0.801, 0.5984, 0.8502, 0.5984, 0.8502, 0.5984, 0.801, 0.6023, 0.8021, 0.6023, 0.85, 0.5491, 0.7417, 0.5491, 0.7043, 0.5491, 0.7046, 0.5491, 0.7412, 0.5864, 0.7, 0.5864, 0.65, 0.592, 0.6499, 0.592, 0.6994, 0.592, 0.6994, 0.592, 0.6499, 0.6012, 0.6499, 0.6012, 0.6996, 0.6012, 0.6996, 0.6012, 0.6499, 0.6093, 0.65, 0.6093, 0.7, 0.6016, 0.7372, 0.6013, 0.7039, 0.6094, 0.7042, 0.6103, 0.7335, 0.5606, 0.7043, 0.5606, 0.7418, 0.5606, 0.7413, 0.5606, 0.7046, 0.5864, 0.8, 0.5606, 0.8, 0.5606, 0.8, 0.5864, 0.8, 0.5606, 0.8, 0.5491, 0.8, 0.5491, 0.8, 0.4987, 0.7043, 0.5491, 0.7043, 0.5491, 0.7417, 0.4987, 0.7417, 0.325, 0.75, 0.3664, 0.75, 0.3666, 0.75, 0.3293, 0.75, 0.3272, 0.75, 0.3256, 0.75, 0.325, 0.75, 0.5491, 0.7, 0.5491, 0.7, 0.5491, 0.7, 0.5491, 0.7, 0.662, 0.65, 0.675, 0.65, 0.675, 0.7, 0.6631, 0.7, 0.663, 0.699, 0.5491, 0.7, 0.5606, 0.7, 0.5491, 0.7, 0.4987, 0.7, 0.5491, 0.7, 0.5492, 0.7, 0.4988, 0.7, 0.5491, 0.8, 0.5491, 0.8, 0.5491, 0.8, 0.5491, 0.8, 0.658, 0.7, 0.6612, 0.7, 0.658, 0.7, 0.675, 0.7138, 0.6757, 0.7192, 0.6757, 0.7191, 0.675, 0.7, 0.725, 0.7, 0.725, 0.713, 0.676, 0.712, 0.675, 0.7119, 0.6625, 0.703, 0.6631, 0.7, 0.675, 0.7, 0.675, 0.7119, 0.672, 0.7125, 0.6717, 0.7123, 0.6681, 0.7098, 0.6649, 0.7068, 0.6627, 0.7033, 0.5606, 0.7, 0.5606, 0.7, 0.5606, 0.7, 0.6612, 0.7, 0.6612, 0.65, 0.6612, 0.65, 0.6612, 0.6997, 0.625, 0.8098, 0.6236, 0.8089, 0.6236, 0.8089, 0.625, 0.8098, 0.6236, 0.8089, 0.6214, 0.8081, 0.6214, 0.8081, 0.6236, 0.8089, 0.6214, 0.8081, 0.6023, 0.8021, 0.6023, 0.8021, 0.6214, 0.8081, 0.6485, 0.7, 0.6528, 0.6998, 0.6528, 0.6998, 0.6485, 0.7, 0.6093, 0.7, 0.6485, 0.7, 0.6485, 0.7, 0.6093, 0.7, 0.6528, 0.6998, 0.658, 0.7, 0.658, 0.7, 0.6528, 0.6998, 0.5606, 0.7, 0.5864, 0.7, 0.5864, 0.7, 0.5606, 0.7, 0.592, 0.8003, 0.5864, 0.8, 0.5864, 0.8, 0.592, 0.8003, 0.6012, 0.6996, 0.6093, 0.7, 0.6093, 0.7, 0.6023, 0.8021, 0.5984, 0.801, 0.6023, 0.8021, 0.592, 0.6994, 0.6012, 0.6996, 0.592, 0.6994, 0.5864, 0.7, 0.592, 0.6994, 0.592, 0.6994, 0.5864, 0.7, 0.5984, 0.801, 0.592, 0.8003, 0.592, 0.8003, 0.5984, 0.7964, 0.5984, 0.7638, 0.6023, 0.7689, 0.6023, 0.7961, 0.725, 0.7138, 0.675, 0.7138, 0.6753, 0.7138, 0.725, 0.7138, 0.5864, 0.7418, 0.5864, 0.7043, 0.592, 0.7037, 0.592, 0.74, 0.6593, 0.7031, 0.6604, 0.7056, 0.6558, 0.7083, 0.654, 0.703, 0.325, 0.7, 0.375, 0.7, 0.375, 0.7414, 0.3746, 0.7465, 0.3715, 0.7496, 0.3664, 0.75, 0.325, 0.75, 0.5491, 0.7046, 0.5606, 0.7046, 0.5606, 0.7413, 0.5491, 0.7412, 0.592, 0.74, 0.592, 0.7037, 0.6013, 0.7039, 0.6016, 0.7372, 0.654, 0.703, 0.6558, 0.7083, 0.6516, 0.7112, 0.6494, 0.7034, 0.375, 0.7414, 0.375, 0.7416, 0.375, 0.7469, 0.3746, 0.7465, 0.3746, 0.7465, 0.375, 0.7469, 0.3719, 0.75, 0.3715, 0.7496, 0.3715, 0.7496, 0.3719, 0.75, 0.3666, 0.75, 0.3664, 0.75, 0.0, 0.0, 0.0, 0.0, 0.0, 0.0, 0.0, 0.0, 0.3978, 0.7, 0.3979, 0.7, 0.3979, 0.7, 0.3978, 0.7, 0.3978, 0.7541, 0.3978, 0.7584, 0.3978, 0.7584, 0.3978, 0.7541, 0.5491, 0.7588, 0.5491, 0.7583, 0.5491, 0.7536, 0.5491, 0.7539, 0.5491, 0.7539, 0.5491, 0.7536, 0.5491, 0.7464, 0.5491, 0.7461, 0.5491, 0.7461, 0.5491, 0.7464, 0.5491, 0.7417, 0.5491, 0.7412, 0.5606, 0.7582, 0.5606, 0.7587, 0.5606, 0.7538, 0.5606, 0.7536, 0.5606, 0.7536, 0.5606, 0.7538, 0.5606, 0.7462, 0.5606, 0.7464, 0.5606, 0.7464, 0.5606, 0.7462, 0.5606, 0.7413, 0.5606, 0.7418, 0.5606, 0.7587, 0.5491, 0.7588, 0.5491, 0.7539, 0.5606, 0.7538, 0.5606, 0.7538, 0.5491, 0.7539, 0.5491, 0.7461, 0.5606, 0.7462, 0.5606, 0.7462, 0.5491, 0.7461, 0.5491, 0.7412, 0.5606, 0.7413, 0.6717, 0.7123, 0.67, 0.7171, 0.6667, 0.7146, 0.6681, 0.7098, 0.6681, 0.7098, 0.6667, 0.7146, 0.6626, 0.7091, 0.6649, 0.7068, 0.6649, 0.7068, 0.6626, 0.7091, 0.6604, 0.7056, 0.6627, 0.7033, 0.625, 0.8, 0.6236, 0.7988, 0.6238, 0.7985, 0.6252, 0.8002, 0.6252, 0.8002, 0.6238, 0.7985, 0.6241, 0.7987, 0.625, 0.8, 0.6631, 0.7119, 0.6601, 0.7136, 0.6558, 0.7083, 0.6604, 0.7056, 0.6236, 0.7988, 0.6214, 0.7962, 0.6218, 0.7954, 0.6239, 0.7986, 0.6239, 0.7986, 0.6218, 0.7954, 0.6224, 0.7956, 0.6236, 0.7978, 0.6581, 0.7148, 0.6555, 0.7166, 0.6516, 0.7112, 0.6558, 0.7083, 0.592, 0.76, 0.5864, 0.7582, 0.5865, 0.7541, 0.5921, 0.7559, 0.5921, 0.7559, 0.5865, 0.7541, 0.5868, 0.7501, 0.592, 0.7518, 0.592, 0.7482, 0.5868, 0.7499, 0.5864, 0.7418, 0.592, 0.74, 0.5984, 0.7638, 0.592, 0.76, 0.5922, 0.7559, 0.5986, 0.7598, 0.5986, 0.7598, 0.5922, 0.7559, 0.5929, 0.7523, 0.5984, 0.7558, 0.6017, 0.7454, 0.5933, 0.7478, 0.592, 0.74, 0.6016, 0.7372, 0.6023, 0.7689, 0.5984, 0.7638, 0.5987, 0.7597, 0.6026, 0.765, 0.6026, 0.765, 0.5987, 0.7597, 0.5992, 0.7569, 0.6023, 0.7613, 0.6106, 0.7418, 0.6036, 0.7447, 0.6016, 0.7372, 0.6103, 0.7335, 0.5864, 0.7582, 0.5606, 0.7582, 0.5606, 0.7536, 0.5864, 0.7541, 0.5864, 0.7541, 0.5606, 0.7536, 0.5606, 0.7464, 0.5864, 0.7459, 0.5864, 0.7459, 0.5606, 0.7464, 0.5606, 0.7418, 0.5864, 0.7418, 0.6103, 0.7335, 0.6516, 0.7112, 0.6534, 0.718, 0.6126, 0.7407, 0.6032, 0.7628, 0.6214, 0.7939, 0.6217, 0.7951, 0.6026, 0.7651, 0.6026, 0.7651, 0.6217, 0.7951, 0.6214, 0.7962, 0.6023, 0.7689, 0.6625, 0.703, 0.662, 0.7014, 0.6618, 0.6999, 0.6621, 0.699, 0.6619, 0.6989, 0.6613, 0.6989, 0.6619, 0.6987, 0.6619, 0.6986, 0.6631, 0.7, 0.675, 0.7138, 0.675, 0.7136, 0.6749, 0.7131, 0.6748, 0.7124, 0.675, 0.7119, 0.6766, 0.7127, 0.6764, 0.713, 0.676, 0.7138, 0.6753, 0.7138, 0.5606, 0.8, 0.5606, 0.8, 0.5607, 0.8, 0.5607, 0.8, 0.5607, 0.8, 0.5607, 0.8, 0.5607, 0.798, 0.5607, 0.7981, 0.5607, 0.7981, 0.5607, 0.798, 0.5606, 0.7954, 0.5606, 0.7957, 0.5491, 0.7957, 0.5491, 0.7954, 0.5491, 0.798, 0.5491, 0.7981, 0.5491, 0.7981, 0.5491, 0.798, 0.5491, 0.8, 0.5491, 0.8, 0.5491, 0.8, 0.5491, 0.8, 0.5491, 0.8, 0.5491, 0.8, 0.5606, 0.8, 0.5491, 0.8, 0.5491, 0.8, 0.5607, 0.8, 0.5607, 0.8, 0.5491, 0.8, 0.5491, 0.798, 0.5607, 0.798, 0.5607, 0.798, 0.5491, 0.798, 0.5491, 0.7954, 0.5606, 0.7954, 0.3272, 0.75, 0.3293, 0.75, 0.3293, 0.75, 0.3272, 0.75, 0.3666, 0.75, 0.3719, 0.75, 0.3719, 0.75, 0.3666, 0.75, 0.3978, 0.7459, 0.3978, 0.7541, 0.3978, 0.7541, 0.3978, 0.7459, 0.5606, 0.7046, 0.5491, 0.7046, 0.5491, 0.702, 0.5607, 0.702, 0.5607, 0.702, 0.5491, 0.702, 0.5491, 0.7, 0.5607, 0.7, 0.5607, 0.7, 0.5491, 0.7, 0.5491, 0.7, 0.5606, 0.7, 0.375, 0.7043, 0.375, 0.7019, 0.375, 0.7019, 0.375, 0.7043, 0.3978, 0.7416, 0.3978, 0.7459, 0.3978, 0.7459, 0.3978, 0.7416, 0.3256, 0.75, 0.3272, 0.75, 0.3272, 0.75, 0.3256, 0.75, 0.5606, 0.7043, 0.5606, 0.7046, 0.5607, 0.702, 0.5607, 0.7019, 0.5607, 0.7019, 0.5607, 0.702, 0.5607, 0.7, 0.5607, 0.7, 0.5607, 0.7, 0.5607, 0.7, 0.5606, 0.7, 0.5606, 0.7, 0.5491, 0.7, 0.5491, 0.7, 0.5491, 0.7, 0.5491, 0.7, 0.5491, 0.7, 0.5491, 0.7, 0.5491, 0.702, 0.5491, 0.7019, 0.5491, 0.7019, 0.5491, 0.702, 0.5491, 0.7046, 0.5491, 0.7043, 0.658, 0.7, 0.6612, 0.7, 0.6613, 0.7, 0.6581, 0.7, 0.6581, 0.7, 0.6613, 0.7, 0.662, 0.7014, 0.6588, 0.7014, 0.6588, 0.7014, 0.662, 0.7014, 0.6625, 0.703, 0.6593, 0.7031, 0.6528, 0.6998, 0.658, 0.7, 0.6581, 0.7, 0.6529, 0.6998, 0.6529, 0.6998, 0.6581, 0.7, 0.6588, 0.7014, 0.6535, 0.7012, 0.6535, 0.7012, 0.6588, 0.7014, 0.6593, 0.7031, 0.654, 0.703, 0.6485, 0.7, 0.6528, 0.6998, 0.6529, 0.6998, 0.6485, 0.7, 0.6485, 0.7, 0.6529, 0.6998, 0.6535, 0.7012, 0.6491, 0.7014, 0.6491, 0.7014, 0.6535, 0.7012, 0.654, 0.703, 0.6494, 0.7034, 0.675, 0.7138, 0.6757, 0.7191, 0.6757, 0.719, 0.675, 0.7136, 0.675, 0.7136, 0.6757, 0.719, 0.6738, 0.7183, 0.6736, 0.7129, 0.6736, 0.7129, 0.6738, 0.7183, 0.6723, 0.718, 0.672, 0.7125, 0.625, 0.8098, 0.6236, 0.8089, 0.6236, 0.8089, 0.625, 0.8098, 0.625, 0.8098, 0.6236, 0.8089, 0.6236, 0.8089, 0.6249, 0.8098, 0.6249, 0.8, 0.6236, 0.8001, 0.6236, 0.7996, 0.625, 0.8, 0.6236, 0.8089, 0.6214, 0.8081, 0.6214, 0.8081, 0.6236, 0.8089, 0.6236, 0.8089, 0.6214, 0.8081, 0.6214, 0.8081, 0.6234, 0.8088, 0.6234, 0.8001, 0.6214, 0.8, 0.6214, 0.7988, 0.6236, 0.7996, 0.5864, 0.7, 0.592, 0.6994, 0.592, 0.6994, 0.5864, 0.7, 0.5864, 0.7, 0.592, 0.6994, 0.592, 0.7012, 0.5864, 0.7017, 0.5864, 0.7017, 0.592, 0.7012, 0.592, 0.7037, 0.5864, 0.7043, 0.592, 0.6994, 0.6012, 0.6996, 0.6012, 0.6996, 0.592, 0.6994, 0.592, 0.6994, 0.6012, 0.6996, 0.6014, 0.7014, 0.592, 0.7012, 0.592, 0.7012, 0.6014, 0.7014, 0.6013, 0.7039, 0.592, 0.7037, 0.6012, 0.6996, 0.6093, 0.7, 0.6093, 0.7, 0.6012, 0.6996, 0.6012, 0.6996, 0.6093, 0.7, 0.6095, 0.7018, 0.6014, 0.7014, 0.6014, 0.7014, 0.6095, 0.7018, 0.6094, 0.7042, 0.6013, 0.7039, 0.592, 0.8003, 0.5864, 0.8, 0.5864, 0.8, 0.592, 0.8003, 0.592, 0.8003, 0.5864, 0.8, 0.5864, 0.7983, 0.592, 0.7991, 0.592, 0.7991, 0.5864, 0.7983, 0.5864, 0.7957, 0.592, 0.7965, 0.5984, 0.801, 0.592, 0.8003, 0.592, 0.8003, 0.5984, 0.801, 0.5984, 0.801, 0.592, 0.8003, 0.592, 0.7991, 0.5985, 0.7988, 0.5985, 0.7988, 0.592, 0.7991, 0.592, 0.7965, 0.5984, 0.7964, 0.6023, 0.8021, 0.5984, 0.801, 0.5984, 0.801, 0.6024, 0.8021, 0.6024, 0.8021, 0.5984, 0.801, 0.5985, 0.7988, 0.6024, 0.7984, 0.6024, 0.7984, 0.5985, 0.7988, 0.5984, 0.7964, 0.6023, 0.7961, 0.5606, 0.7, 0.5864, 0.7, 0.5864, 0.7, 0.5607, 0.7, 0.5607, 0.7, 0.5864, 0.7, 0.5864, 0.7017, 0.5607, 0.7019, 0.5607, 0.7019, 0.5864, 0.7017, 0.5864, 0.7043, 0.5606, 0.7043, 0.6214, 0.8081, 0.6023, 0.8021, 0.6024, 0.8021, 0.6214, 0.8081, 0.6214, 0.8081, 0.6024, 0.8021, 0.6023, 0.8021, 0.6213, 0.808, 0.6213, 0.8, 0.6023, 0.8, 0.6023, 0.7961, 0.6214, 0.7988, 0.6093, 0.7, 0.6485, 0.7, 0.6485, 0.7, 0.6093, 0.7, 0.6093, 0.7, 0.6485, 0.7, 0.6491, 0.7014, 0.6095, 0.7018, 0.6095, 0.7018, 0.6491, 0.7014, 0.6494, 0.7034, 0.6094, 0.7042, 0.5864, 0.8, 0.5606, 0.8, 0.5607, 0.8, 0.5864, 0.8, 0.5864, 0.8, 0.5607, 0.8, 0.5607, 0.7981, 0.5864, 0.7983, 0.5864, 0.7983, 0.5607, 0.7981, 0.5606, 0.7957, 0.5864, 0.7957, 0.662, 0.65, 0.663, 0.699, 0.6619, 0.6987, 0.6615, 0.65, 0.6615, 0.65, 0.6619, 0.6987, 0.6613, 0.6989, 0.6612, 0.65, 0.6612, 0.65, 0.6613, 0.6989, 0.6612, 0.6997, 0.6612, 0.65, 0.676, 0.712, 0.725, 0.713, 0.725, 0.7135, 0.6764, 0.713, 0.6764, 0.713, 0.725, 0.7135, 0.725, 0.7138, 0.676, 0.7138, 0.676, 0.7138, 0.725, 0.7138, 0.725, 0.7138, 0.6753, 0.7138, 0.5491, 0.875, 0.5491, 0.85, 0.5491, 0.85, 0.5491, 0.875, 0.675, 0.625, 0.675, 0.65, 0.675, 0.65, 0.675, 0.625, 0.5491, 0.625, 0.5606, 0.625, 0.5606, 0.65, 0.5491, 0.65, 0.4985, 0.6396, 0.4982, 0.6396, 0.4987, 0.6331, 0.4987, 0.6331, 0.5606, 0.625, 0.5606, 0.65, 0.5606, 0.65, 0.5606, 0.625, 0.75, 0.7138, 0.725, 0.7138, 0.725, 0.7138, 0.75, 0.7138, 0.6485, 0.625, 0.6485, 0.65, 0.6093, 0.65, 0.6093, 0.625, 0.5606, 0.625, 0.5864, 0.625, 0.5864, 0.65, 0.5606, 0.65, 0.6612, 0.625, 0.6612, 0.65, 0.658, 0.65, 0.658, 0.625, 0.658, 0.625, 0.658, 0.65, 0.6529, 0.65, 0.6529, 0.625, 0.6529, 0.625, 0.6529, 0.65, 0.6485, 0.65, 0.6485, 0.625, 0.5864, 0.875, 0.5864, 0.85, 0.592, 0.8501, 0.592, 0.875, 0.592, 0.875, 0.592, 0.8501, 0.5984, 0.8502, 0.5984, 0.875, 0.5984, 0.875, 0.5984, 0.8502, 0.6023, 0.8508, 0.6023, 0.875, 0.662, 0.625, 0.675, 0.625, 0.675, 0.65, 0.662, 0.65, 0.662, 0.625, 0.662, 0.65, 0.6615, 0.65, 0.6615, 0.625, 0.6615, 0.625, 0.6615, 0.65, 0.6612, 0.65, 0.6612, 0.625, 0.6612, 0.625, 0.6612, 0.65, 0.6612, 0.65, 0.6612, 0.625, 0.6012, 0.6499, 0.6012, 0.625, 0.6093, 0.625, 0.6093, 0.65, 0.592, 0.6499, 0.592, 0.625, 0.6012, 0.625, 0.6012, 0.6499, 0.5864, 0.65, 0.5864, 0.625, 0.592, 0.625, 0.592, 0.6499, 0.6612, 0.65, 0.6612, 0.625, 0.6612, 0.625, 0.6612, 0.65, 0.5491, 0.65, 0.5491, 0.625, 0.5491, 0.625, 0.5491, 0.65, 0.725, 0.7138, 0.75, 0.7138, 0.75, 0.7138, 0.725, 0.7138, 0.725, 0.7135, 0.75, 0.7135, 0.75, 0.7138, 0.725, 0.7138, 0.725, 0.713, 0.75, 0.713, 0.75, 0.7135, 0.725, 0.7135, 0.725, 0.7, 0.75, 0.7, 0.75, 0.713, 0.725, 0.713, 0.6236, 0.8533, 0.6236, 0.875, 0.6214, 0.875, 0.6214, 0.853, 0.625, 0.8537, 0.625, 0.875, 0.6236, 0.875, 0.6236, 0.8533, 0.725, 0.7138, 0.75, 0.7138, 0.75, 0.7192, 0.7253, 0.7192, 0.725, 0.7, 0.75, 0.7, 0.75, 0.7, 0.725, 0.7, 0.6214, 0.853, 0.6214, 0.875, 0.6023, 0.875, 0.6023, 0.8508, 0.5606, 0.85, 0.5864, 0.85, 0.5864, 0.875, 0.5606, 0.875, 0.497, 0.8516, 0.498, 0.8507, 0.4985, 0.8604, 0.4982, 0.8604, 0.5491, 0.85, 0.5606, 0.85, 0.5606, 0.875, 0.5491, 0.875, 0.5606, 0.85, 0.5606, 0.875, 0.5606, 0.875, 0.5606, 0.85, 0.3979, 0.8, 0.3979, 0.8, 0.3979, 0.8, 0.3979, 0.8, 0.3293, 0.75, 0.3666, 0.75, 0.3666, 0.75, 0.3293, 0.75, 0.4483, 0.7001, 0.3979, 0.7002, 0.3979, 0.7, 0.4483, 0.7, 0.4483, 0.7019, 0.3979, 0.7019, 0.3979, 0.7002, 0.4483, 0.7001, 0.4483, 0.7043, 0.3978, 0.7043, 0.3979, 0.7019, 0.4483, 0.7019, 0.4483, 0.7981, 0.3979, 0.7982, 0.3978, 0.7957, 0.4483, 0.7957, 0.4483, 0.8, 0.3979, 0.8, 0.3979, 0.7982, 0.4483, 0.7981, 0.4483, 0.8, 0.3979, 0.8, 0.3979, 0.8, 0.4483, 0.8, 0.4483, 0.7461, 0.3978, 0.7459, 0.3978, 0.7416, 0.4483, 0.7416, 0.4483, 0.7539, 0.3978, 0.7541, 0.3978, 0.7459, 0.4483, 0.7461, 0.4483, 0.7584, 0.3978, 0.7584, 0.3978, 0.7541, 0.4483, 0.7539, 0.375, 0.7, 0.375, 0.65, 0.375, 0.65, 0.375, 0.7, 0.3719, 0.75, 0.375, 0.7469, 0.375, 0.7469, 0.3719, 0.75, 0.4483, 0.8, 0.3978, 0.8, 0.3979, 0.8, 0.4483, 0.8, 0.3979, 0.7982, 0.3979, 0.8, 0.3979, 0.8, 0.3979, 0.7982, 0.325, 0.75, 0.3256, 0.75, 0.3256, 0.75, 0.325, 0.75, 0.325, 0.75, 0.325, 0.75, 0.325, 0.75, 0.325, 0.75, 0.3978, 0.8, 0.375, 0.8, 0.375, 0.8, 0.3979, 0.8, 0.3978, 0.7584, 0.375, 0.7584, 0.375, 0.7542, 0.3978, 0.7541, 0.3978, 0.7541, 0.375, 0.7542, 0.375, 0.7458, 0.3978, 0.7459, 0.3978, 0.7459, 0.375, 0.7458, 0.375, 0.7416, 0.3978, 0.7416, 0.3979, 0.8, 0.375, 0.8, 0.375, 0.8, 0.3979, 0.8, 0.3979, 0.8, 0.375, 0.8, 0.375, 0.7982, 0.3979, 0.7982, 0.3979, 0.7982, 0.375, 0.7982, 0.375, 0.7957, 0.3978, 0.7957, 0.3978, 0.7043, 0.375, 0.7043, 0.375, 0.7019, 0.3979, 0.7019, 0.3979, 0.7019, 0.375, 0.7019, 0.375, 0.7002, 0.3979, 0.7002, 0.3979, 0.7002, 0.375, 0.7002, 0.375, 0.7, 0.3979, 0.7, 0.375, 0.85, 0.3978, 0.85, 0.3978, 0.875, 0.375, 0.875, 0.375, 0.625, 0.3978, 0.625, 0.3978, 0.65, 0.375, 0.65, 0.375, 0.7, 0.3978, 0.7, 0.3979, 0.7, 0.375, 0.7, 0.375, 0.7043, 0.3978, 0.7043, 0.3978, 0.7416, 0.375, 0.7416, 0.375, 0.7584, 0.3978, 0.7584, 0.3978, 0.7957, 0.375, 0.7957, 0.375, 0.65, 0.3978, 0.65, 0.3978, 0.7, 0.375, 0.7, 0.375, 0.8, 0.3978, 0.8, 0.3978, 0.85, 0.375, 0.85, 0.25, 0.75, 0.275, 0.75, 0.275, 0.75, 0.25, 0.75, 0.3978, 0.7043, 0.3978, 0.7416, 0.3978, 0.7416, 0.3978, 0.7043, 0.275, 0.75, 0.325, 0.75, 0.325, 0.75, 0.275, 0.75, 0.3979, 0.8, 0.3978, 0.8, 0.3978, 0.8, 0.3979, 0.8, 0.3978, 0.85, 0.3978, 0.875, 0.3978, 0.875, 0.3978, 0.85, 0.375, 0.7, 0.375, 0.7, 0.375, 0.7, 0.375, 0.7, 0.3978, 0.7584, 0.3978, 0.7957, 0.3978, 0.7957, 0.3978, 0.7584, 0.3978, 0.625, 0.3978, 0.65, 0.3978, 0.65, 0.3978, 0.625, 0.375, 0.7002, 0.375, 0.7, 0.375, 0.7, 0.375, 0.7002, 0.375, 0.65, 0.375, 0.625, 0.375, 0.625, 0.375, 0.65, 0.3978, 0.65, 0.3978, 0.7, 0.3978, 0.7, 0.3978, 0.65, 0.0, 0.0, 0.0, 0.0, 0.0, 0.0, 0.0, 0.0, 0.3979, 0.7, 0.3979, 0.7002, 0.3979, 0.7002, 0.3979, 0.7, 0.3978, 0.8, 0.3978, 0.85, 0.3978, 0.85, 0.3978, 0.8, 0.3979, 0.7002, 0.3979, 0.7019, 0.3979, 0.7019, 0.3979, 0.7002, 0.375, 0.7469, 0.375, 0.7416, 0.375, 0.7416, 0.375, 0.7469, 0.3979, 0.7019, 0.3978, 0.7043, 0.3978, 0.7043, 0.3979, 0.7019, 0.375, 0.7416, 0.375, 0.7043, 0.375, 0.7043, 0.375, 0.7416, 0.3978, 0.7957, 0.3979, 0.7982, 0.3979, 0.7982, 0.3978, 0.7957, 0.5491, 0.8, 0.4987, 0.8, 0.4988, 0.8, 0.5492, 0.8, 0.4987, 0.8, 0.4483, 0.8, 0.4483, 0.8, 0.4988, 0.8, 0.5491, 0.7583, 0.4987, 0.7583, 0.4987, 0.7538, 0.5491, 0.7536, 0.4987, 0.7583, 0.4483, 0.7584, 0.4483, 0.7539, 0.4987, 0.7538, 0.5491, 0.7536, 0.4987, 0.7538, 0.4987, 0.7462, 0.5491, 0.7464, 0.4987, 0.7538, 0.4483, 0.7539, 0.4483, 0.7461, 0.4987, 0.7462, 0.5491, 0.7464, 0.4987, 0.7462, 0.4987, 0.7417, 0.5491, 0.7417, 0.4987, 0.7462, 0.4483, 0.7461, 0.4483, 0.7416, 0.4987, 0.7417, 0.5492, 0.8, 0.4988, 0.8, 0.4987, 0.8, 0.5491, 0.8, 0.4988, 0.8, 0.4483, 0.8, 0.4483, 0.8, 0.4987, 0.8, 0.5491, 0.8, 0.4987, 0.8, 0.4987, 0.7981, 0.5491, 0.7981, 0.4987, 0.8, 0.4483, 0.8, 0.4483, 0.7981, 0.4987, 0.7981, 0.5491, 0.7981, 0.4987, 0.7981, 0.4987, 0.7957, 0.5491, 0.7957, 0.4987, 0.7981, 0.4483, 0.7981, 0.4483, 0.7957, 0.4987, 0.7957, 0.5491, 0.7043, 0.4987, 0.7043, 0.4987, 0.7019, 0.5491, 0.7019, 0.4987, 0.7043, 0.4483, 0.7043, 0.4483, 0.7019, 0.4987, 0.7019, 0.5491, 0.7019, 0.4987, 0.7019, 0.4987, 0.7001, 0.5491, 0.7, 0.4987, 0.7019, 0.4483, 0.7019, 0.4483, 0.7001, 0.4987, 0.7001, 0.5491, 0.7, 0.4987, 0.7001, 0.4988, 0.7, 0.5492, 0.7, 0.4987, 0.7001, 0.4483, 0.7001, 0.4483, 0.7, 0.4988, 0.7, 0.5001, 0.8655, 0.5001, 0.8602, 0.4997, 0.8542, 0.4992, 0.8502, 0.4987, 0.8491, 0.4987, 0.8387, 0.5156, 0.85, 0.4987, 0.625, 0.4987, 0.6331, 0.4987, 0.6331, 0.4987, 0.625, 0.5001, 0.8655, 0.5156, 0.85, 0.5491, 0.85, 0.5491, 0.875, 0.5001, 0.875, 0.4483, 0.8669, 0.4487, 0.8604, 0.4499, 0.8516, 0.4587, 0.8504, 0.4651, 0.85, 0.4818, 0.85, 0.4883, 0.8504, 0.497, 0.8516, 0.4982, 0.8604, 0.4987, 0.8669, 0.4987, 0.875, 0.4483, 0.875, 0.3978, 0.7, 0.4483, 0.7, 0.4483, 0.7, 0.3979, 0.7, 0.4483, 0.7, 0.4987, 0.7, 0.4988, 0.7, 0.4483, 0.7, 0.3978, 0.7043, 0.4483, 0.7043, 0.4483, 0.7416, 0.3978, 0.7416, 0.4483, 0.7043, 0.4987, 0.7043, 0.4987, 0.7417, 0.4483, 0.7416, 0.3978, 0.7584, 0.4483, 0.7584, 0.4483, 0.7957, 0.3978, 0.7957, 0.4483, 0.7584, 0.4987, 0.7583, 0.4987, 0.7957, 0.4483, 0.7957, 0.4483, 0.6331, 0.4483, 0.625, 0.4483, 0.625, 0.4483, 0.6331, 0.3978, 0.625, 0.4469, 0.625, 0.4469, 0.6345, 0.4314, 0.65, 0.3978, 0.65, 0.4483, 0.875, 0.4483, 0.8669, 0.4483, 0.8669, 0.4483, 0.875, 0.3978, 0.85, 0.4314, 0.85, 0.4469, 0.8655, 0.4469, 0.875, 0.3978, 0.875, 0.4483, 0.625, 0.4987, 0.625, 0.4987, 0.6331, 0.4982, 0.6396, 0.497, 0.6484, 0.4883, 0.6496, 0.4818, 0.65, 0.4651, 0.65, 0.4587, 0.6496, 0.4499, 0.6484, 0.4487, 0.6396, 0.4483, 0.6331, 0.4987, 0.6613, 0.5156, 0.65, 0.5491, 0.65, 0.5491, 0.7, 0.4987, 0.7, 0.4987, 0.8, 0.5491, 0.8, 0.5491, 0.85, 0.5156, 0.85, 0.4987, 0.8387, 0.3978, 0.65, 0.4314, 0.65, 0.4483, 0.6613, 0.4483, 0.7, 0.3978, 0.7, 0.3978, 0.8, 0.4483, 0.8, 0.4483, 0.8387, 0.4314, 0.85, 0.3978, 0.85, 0.4982, 0.8604, 0.4985, 0.8604, 0.4987, 0.8669, 0.4987, 0.8669, 0.4651, 0.85, 0.4651, 0.85, 0.4587, 0.8504, 0.4587, 0.8502, 0.4818, 0.65, 0.4818, 0.65, 0.4883, 0.6496, 0.4883, 0.6498, 0.4487, 0.6396, 0.4484, 0.6396, 0.4483, 0.6331, 0.4483, 0.6331, 0.4499, 0.6484, 0.4489, 0.6493, 0.4484, 0.6396, 0.4487, 0.6396, 0.4587, 0.6496, 0.4587, 0.6498, 0.4489, 0.6493, 0.4499, 0.6484, 0.4651, 0.65, 0.4651, 0.65, 0.4587, 0.6498, 0.4587, 0.6496, 0.4484, 0.8604, 0.4487, 0.8604, 0.4483, 0.8669, 0.4483, 0.8669, 0.4489, 0.8507, 0.4499, 0.8516, 0.4487, 0.8604, 0.4484, 0.8604, 0.4831, 0.6509, 0.4887, 0.651, 0.4948, 0.6507, 0.499, 0.6503, 0.5001, 0.65, 0.5156, 0.65, 0.4987, 0.6613, 0.4587, 0.8502, 0.4587, 0.8504, 0.4499, 0.8516, 0.4489, 0.8507, 0.4818, 0.65, 0.4651, 0.65, 0.4651, 0.65, 0.4818, 0.65, 0.498, 0.6493, 0.497, 0.6484, 0.4982, 0.6396, 0.4985, 0.6396, 0.4469, 0.6345, 0.4468, 0.6398, 0.4473, 0.6458, 0.4478, 0.6498, 0.4483, 0.6509, 0.4483, 0.6613, 0.4314, 0.65, 0.4883, 0.6498, 0.4883, 0.6496, 0.497, 0.6484, 0.498, 0.6493, 0.4651, 0.85, 0.4818, 0.85, 0.4818, 0.85, 0.4651, 0.85, 0.4638, 0.8491, 0.4582, 0.849, 0.4521, 0.8493, 0.448, 0.8497, 0.4469, 0.85, 0.4314, 0.85, 0.4483, 0.8387, 0.4883, 0.8504, 0.4883, 0.8502, 0.498, 0.8507, 0.497, 0.8516, 0.4818, 0.85, 0.4818, 0.85, 0.4883, 0.8502, 0.4883, 0.8504, 0.4987, 0.8669, 0.4987, 0.875, 0.4987, 0.875, 0.4987, 0.8669, 0.4987, 0.8669, 0.4985, 0.8604, 0.4986, 0.8604, 0.4987, 0.8668, 0.4987, 0.8668, 0.4986, 0.8604, 0.4987, 0.8604, 0.4987, 0.8667, 0.4987, 0.8667, 0.4987, 0.8604, 0.4996, 0.8603, 0.4995, 0.866, 0.4995, 0.866, 0.4996, 0.8603, 0.5001, 0.8602, 0.5001, 0.8655, 0.4985, 0.8604, 0.498, 0.8507, 0.4983, 0.8504, 0.4986, 0.8605, 0.4986, 0.8605, 0.4983, 0.8504, 0.4987, 0.85, 0.4987, 0.8604, 0.4987, 0.8604, 0.4987, 0.8549, 0.4993, 0.8545, 0.4996, 0.8603, 0.4996, 0.8603, 0.4993, 0.8545, 0.4997, 0.8542, 0.5001, 0.8602, 0.498, 0.8507, 0.4883, 0.8502, 0.4882, 0.8501, 0.4983, 0.8504, 0.4983, 0.8504, 0.4882, 0.8501, 0.4883, 0.85, 0.4987, 0.85, 0.4987, 0.8549, 0.4987, 0.8513, 0.499, 0.8506, 0.4993, 0.8545, 0.4993, 0.8545, 0.499, 0.8506, 0.4992, 0.8502, 0.4997, 0.8542, 0.4883, 0.8502, 0.4818, 0.85, 0.4819, 0.85, 0.4883, 0.8501, 0.4883, 0.8501, 0.4819, 0.85, 0.4821, 0.85, 0.4883, 0.85, 0.4987, 0.8513, 0.4987, 0.8501, 0.4987, 0.8494, 0.499, 0.8506, 0.499, 0.8506, 0.4987, 0.8494, 0.4987, 0.8491, 0.4992, 0.8502, 0.4651, 0.85, 0.4587, 0.8502, 0.4587, 0.8501, 0.4651, 0.85, 0.4651, 0.85, 0.4587, 0.8501, 0.4587, 0.85, 0.465, 0.85, 0.465, 0.85, 0.4587, 0.85, 0.4584, 0.8494, 0.4643, 0.8494, 0.4643, 0.8494, 0.4584, 0.8494, 0.4582, 0.849, 0.4638, 0.8491, 0.4587, 0.8502, 0.4489, 0.8507, 0.4487, 0.8504, 0.4587, 0.8501, 0.4587, 0.8501, 0.4487, 0.8504, 0.4483, 0.85, 0.4587, 0.85, 0.4587, 0.85, 0.4532, 0.85, 0.4525, 0.8496, 0.4584, 0.8494, 0.4584, 0.8494, 0.4525, 0.8496, 0.4521, 0.8493, 0.4582, 0.849, 0.4489, 0.8507, 0.4484, 0.8604, 0.4484, 0.8605, 0.4487, 0.8504, 0.4487, 0.8504, 0.4484, 0.8605, 0.4483, 0.8604, 0.4483, 0.85, 0.4532, 0.85, 0.4495, 0.85, 0.4486, 0.8498, 0.4525, 0.8496, 0.4525, 0.8496, 0.4486, 0.8498, 0.448, 0.8497, 0.4521, 0.8493, 0.4484, 0.8604, 0.4483, 0.8669, 0.4483, 0.8668, 0.4484, 0.8604, 0.4484, 0.8604, 0.4483, 0.8668, 0.4483, 0.8666, 0.4483, 0.8604, 0.4495, 0.85, 0.4483, 0.85, 0.4474, 0.85, 0.4486, 0.8498, 0.4486, 0.8498, 0.4474, 0.85, 0.4469, 0.85, 0.448, 0.8497, 0.4818, 0.65, 0.4883, 0.6498, 0.4883, 0.6499, 0.4819, 0.65, 0.4819, 0.65, 0.4883, 0.6499, 0.4883, 0.65, 0.482, 0.65, 0.482, 0.65, 0.4883, 0.65, 0.4885, 0.6506, 0.4826, 0.6506, 0.4826, 0.6506, 0.4885, 0.6506, 0.4887, 0.651, 0.4831, 0.6509, 0.4883, 0.6498, 0.498, 0.6493, 0.4983, 0.6496, 0.4882, 0.6499, 0.4882, 0.6499, 0.4983, 0.6496, 0.4987, 0.65, 0.4883, 0.65, 0.4883, 0.65, 0.4937, 0.65, 0.4944, 0.6504, 0.4885, 0.6506, 0.4885, 0.6506, 0.4944, 0.6504, 0.4948, 0.6507, 0.4887, 0.651, 0.498, 0.6493, 0.4985, 0.6396, 0.4986, 0.6395, 0.4983, 0.6496, 0.4983, 0.6496, 0.4986, 0.6395, 0.4987, 0.6396, 0.4987, 0.65, 0.4937, 0.65, 0.4974, 0.65, 0.4984, 0.6502, 0.4944, 0.6504, 0.4944, 0.6504, 0.4984, 0.6502, 0.499, 0.6503, 0.4948, 0.6507, 0.4985, 0.6396, 0.4987, 0.6331, 0.4987, 0.6332, 0.4986, 0.6396, 0.4986, 0.6396, 0.4987, 0.6332, 0.4987, 0.6334, 0.4987, 0.6396, 0.4974, 0.65, 0.4986, 0.65, 0.4995, 0.65, 0.4984, 0.6502, 0.4984, 0.6502, 0.4995, 0.65, 0.5001, 0.65, 0.499, 0.6503, 0.4483, 0.6331, 0.4484, 0.6396, 0.4484, 0.6396, 0.4483, 0.6332, 0.4483, 0.6332, 0.4484, 0.6396, 0.4483, 0.6396, 0.4483, 0.6333, 0.4483, 0.6333, 0.4483, 0.6396, 0.4473, 0.6397, 0.4474, 0.634, 0.4474, 0.634, 0.4473, 0.6397, 0.4468, 0.6398, 0.4469, 0.6345, 0.4484, 0.6396, 0.4489, 0.6493, 0.4487, 0.6496, 0.4484, 0.6395, 0.4484, 0.6395, 0.4487, 0.6496, 0.4483, 0.65, 0.4483, 0.6396, 0.4483, 0.6396, 0.4483, 0.6451, 0.4476, 0.6455, 0.4473, 0.6397, 0.4473, 0.6397, 0.4476, 0.6455, 0.4473, 0.6458, 0.4468, 0.6398, 0.4489, 0.6493, 0.4587, 0.6498, 0.4587, 0.6499, 0.4487, 0.6496, 0.4487, 0.6496, 0.4587, 0.6499, 0.4587, 0.65, 0.4483, 0.65, 0.4483, 0.6451, 0.4483, 0.6487, 0.4479, 0.6494, 0.4476, 0.6455, 0.4476, 0.6455, 0.4479, 0.6494, 0.4478, 0.6498, 0.4473, 0.6458, 0.4587, 0.6498, 0.4651, 0.65, 0.4651, 0.65, 0.4587, 0.6499, 0.4587, 0.6499, 0.4651, 0.65, 0.4648, 0.65, 0.4587, 0.65, 0.4483, 0.6487, 0.4483, 0.6499, 0.4483, 0.6506, 0.4479, 0.6494, 0.4479, 0.6494, 0.4483, 0.6506, 0.4483, 0.6509, 0.4478, 0.6498, 0.4987, 0.875, 0.4987, 0.8669, 0.4987, 0.8668, 0.4987, 0.875, 0.4987, 0.875, 0.4987, 0.8668, 0.4987, 0.8667, 0.4987, 0.875, 0.4987, 0.875, 0.4987, 0.8667, 0.4995, 0.866, 0.4995, 0.875, 0.4995, 0.875, 0.4995, 0.866, 0.5001, 0.8655, 0.5001, 0.875, 0.4818, 0.85, 0.4651, 0.85, 0.4651, 0.85, 0.4819, 0.85, 0.4819, 0.85, 0.4651, 0.85, 0.465, 0.85, 0.4818, 0.85, 0.4818, 0.85, 0.465, 0.85, 0.4643, 0.8494, 0.4826, 0.8494, 0.4826, 0.8494, 0.4643, 0.8494, 0.4638, 0.8491, 0.4831, 0.8491, 0.4483, 0.8669, 0.4483, 0.875, 0.4483, 0.875, 0.4483, 0.8668, 0.4483, 0.8668, 0.4483, 0.875, 0.4483, 0.875, 0.4483, 0.8669, 0.4483, 0.8669, 0.4483, 0.875, 0.4474, 0.875, 0.4474, 0.866, 0.4474, 0.866, 0.4474, 0.875, 0.4469, 0.875, 0.4469, 0.8655, 0.4987, 0.6331, 0.4987, 0.625, 0.4987, 0.625, 0.4987, 0.6332, 0.4987, 0.6332, 0.4987, 0.625, 0.4987, 0.625, 0.4987, 0.6331, 0.4987, 0.6331, 0.4987, 0.625, 0.4995, 0.625, 0.4995, 0.634, 0.4995, 0.634, 0.4995, 0.625, 0.5001, 0.625, 0.5001, 0.6345, 0.4651, 0.65, 0.4818, 0.65, 0.4819, 0.65, 0.465, 0.65, 0.465, 0.65, 0.4819, 0.65, 0.482, 0.65, 0.4651, 0.65, 0.4651, 0.65, 0.482, 0.65, 0.4826, 0.6506, 0.4643, 0.6506, 0.4643, 0.6506, 0.4826, 0.6506, 0.4831, 0.6509, 0.4638, 0.6509, 0.4483, 0.625, 0.4483, 0.6331, 0.4483, 0.6332, 0.4483, 0.625, 0.4483, 0.625, 0.4483, 0.6332, 0.4483, 0.6333, 0.4483, 0.625, 0.4483, 0.625, 0.4483, 0.6333, 0.4474, 0.634, 0.4474, 0.625, 0.4474, 0.625, 0.4474, 0.634, 0.4469, 0.6345, 0.4469, 0.625, 0.5001, 0.625, 0.5491, 0.625, 0.5491, 0.65, 0.5156, 0.65, 0.5001, 0.6345])
me_cube_002.materials.append(mat_main)
me_cube_002.materials.append(mat_yellow)
me_cube_002.materials.append(mat_red)
me_cube_002.materials.append(mat_blue)
me_cube_002.update()
me_cube_003 = bpy.data.meshes.new('Cube.003')
me_cube_003.from_pydata([(0.3104, 0.3104, 1.0), (0.3104, 0.07759, 1.0), (0.3104, -0.07759, 1.0), (0.3104, -0.3104, 1.0), (0.07759, 0.3104, 1.0), (0.1, 0.1, 1.0), (0.1, -0.1, 1.0), (0.07759, -0.3104, 1.0), (-0.07759, 0.3104, 1.0), (-0.1, 0.1, 1.0), (-0.1, -0.1, 1.0), (-0.07759, -0.3104, 1.0), (-0.3104, 0.3104, 1.0), (-0.3104, 0.07759, 1.0), (-0.3104, -0.07759, 1.0), (-0.3104, -0.3104, 1.0), (0.3104, 0.3104, 0.9686), (0.3104, 0.07759, 0.9686), (0.3104, -0.07759, 0.9686), (0.3104, -0.3104, 0.9686), (0.07759, 0.3104, 0.9686), (0.1, 0.1, 0.9686), (0.1, -0.1, 0.9686), (0.07759, -0.3104, 0.9686), (-0.07759, 0.3104, 0.9686), (-0.1, 0.1, 0.9686), (-0.1, -0.1, 0.9686), (-0.07759, -0.3104, 0.9686), (-0.3104, 0.3104, 0.9686), (-0.3104, 0.07759, 0.9686), (-0.3104, -0.07759, 0.9686), (-0.3104, -0.3104, 0.9686)], [], [(8, 9, 13, 12), (9, 10, 14, 13), (10, 11, 15, 14), (4, 5, 9, 8), (5, 6, 10, 9), (6, 7, 11, 10), (0, 1, 5, 4), (1, 2, 6, 5), (2, 3, 7, 6), (24, 28, 29, 25), (25, 29, 30, 26), (26, 30, 31, 27), (20, 24, 25, 21), (21, 25, 26, 22), (22, 26, 27, 23), (16, 20, 21, 17), (17, 21, 22, 18), (18, 22, 23, 19), (14, 15, 31, 30), (2, 1, 17, 18), (15, 11, 27, 31), (8, 12, 28, 24), (11, 7, 23, 27), (3, 2, 18, 19), (12, 13, 29, 28), (4, 8, 24, 20), (7, 3, 19, 23), (0, 4, 20, 16), (13, 14, 30, 29), (1, 0, 16, 17)])
_uv = me_cube_003.uv_layers.new(name='UVMap')
_uv.uv.foreach_set('vector', [0.775, 0.55, 0.775, 0.6, 0.825, 0.6, 0.825, 0.55, 0.775, 0.6, 0.775, 0.65, 0.825, 0.65, 0.825, 0.6, 0.775, 0.65, 0.775, 0.7, 0.825, 0.7, 0.825, 0.65, 0.725, 0.55, 0.725, 0.6, 0.775, 0.6, 0.775, 0.55, 0.725, 0.6, 0.725, 0.65, 0.775, 0.65, 0.775, 0.6, 0.725, 0.65, 0.725, 0.7, 0.775, 0.7, 0.775, 0.65, 0.675, 0.55, 0.675, 0.6, 0.725, 0.6, 0.725, 0.55, 0.675, 0.6, 0.675, 0.65, 0.725, 0.65, 0.725, 0.6, 0.675, 0.65, 0.675, 0.7, 0.725, 0.7, 0.725, 0.65, 0.775, 0.55, 0.825, 0.55, 0.825, 0.6, 0.775, 0.6, 0.775, 0.6, 0.825, 0.6, 0.825, 0.65, 0.775, 0.65, 0.775, 0.65, 0.825, 0.65, 0.825, 0.7, 0.775, 0.7, 0.725, 0.55, 0.775, 0.55, 0.775, 0.6, 0.725, 0.6, 0.725, 0.6, 0.775, 0.6, 0.775, 0.65, 0.725, 0.65, 0.725, 0.65, 0.775, 0.65, 0.775, 0.7, 0.725, 0.7, 0.675, 0.55, 0.725, 0.55, 0.725, 0.6, 0.675, 0.6, 0.675, 0.6, 0.725, 0.6, 0.725, 0.65, 0.675, 0.65, 0.675, 0.65, 0.725, 0.65, 0.725, 0.7, 0.675, 0.7, 0.825, 0.65, 0.825, 0.7, 0.825, 0.7, 0.825, 0.65, 0.675, 0.65, 0.675, 0.6, 0.675, 0.6, 0.675, 0.65, 0.825, 0.7, 0.775, 0.7, 0.775, 0.7, 0.825, 0.7, 0.775, 0.55, 0.825, 0.55, 0.825, 0.55, 0.775, 0.55, 0.775, 0.7, 0.725, 0.7, 0.725, 0.7, 0.775, 0.7, 0.675, 0.7, 0.675, 0.65, 0.675, 0.65, 0.675, 0.7, 0.825, 0.55, 0.825, 0.6, 0.825, 0.6, 0.825, 0.55, 0.725, 0.55, 0.775, 0.55, 0.775, 0.55, 0.725, 0.55, 0.725, 0.7, 0.675, 0.7, 0.675, 0.7, 0.725, 0.7, 0.675, 0.55, 0.725, 0.55, 0.725, 0.55, 0.675, 0.55, 0.825, 0.6, 0.825, 0.65, 0.825, 0.65, 0.825, 0.6, 0.675, 0.6, 0.675, 0.55, 0.675, 0.55, 0.675, 0.6])
me_cube_003.materials.append(mat_main)
me_cube_003.update()

# ---- objects
ob_cube = bpy.data.objects.new('Cube', me_cube_002)
ob_cube_001 = bpy.data.objects.new('Cube.001', me_cube_003)

# ---- transforms, parenting, visibility, modifiers, constraints
ob_cube.location = (0.0, 0.0, 0.0)
_m = ob_cube.modifiers.new('Mirror', 'MIRROR')
_m.use_axis = (True, True, False)
_m = ob_cube.modifiers.new('Solidify', 'SOLIDIFY')
_m.thickness = 0.005
_m = ob_cube.modifiers.new('Bevel', 'BEVEL')
_m.segments = 3
_m = ob_cube.modifiers.new('Auto Smooth', 'NODES')
_m.node_group = ng_auto_smooth
_gi = [s.identifier for s in ng_auto_smooth.interface.items_tree if s.item_type == 'SOCKET' and s.in_out == 'INPUT']
_m[_gi[1]] = 0.5236  # Angle
ob_cube_001.location = (0.0, 0.0, 0.0)
_m = ob_cube_001.modifiers.new('Auto Smooth', 'NODES')
_m.node_group = ng_auto_smooth
_gi = [s.identifier for s in ng_auto_smooth.interface.items_tree if s.item_type == 'SOCKET' and s.in_out == 'INPUT']
_m[_gi[1]] = 0.5236  # Angle

# ---- collection membership
col_collection.objects.link(ob_cube)
col_collection.objects.link(ob_cube_001)

# ---- scene / render settings (as saved in the file)
scene.frame_start = 1; scene.frame_end = 250; scene.frame_set(1)
scene.render.engine = 'BLENDER_EEVEE_NEXT'
scene.cycles.sampling_pattern = 'TABULATED_SOBOL'
scene.view_settings.view_transform = 'Filmic'
bpy.context.view_layer.update()

# ---- added for rendering (the .blend has no active camera and no usable light): camera, sun
cam_auto = bpy.data.cameras.new('AutoCamera')
cam_auto.lens = 50.0
cam_auto.sensor_width = 36.0
cam_auto.clip_end = 1000.0
ob_auto_camera = bpy.data.objects.new('AutoCamera', cam_auto)
scene.collection.objects.link(ob_auto_camera)
ob_auto_camera.location = (1.63787, -1.96545, 1.81017)
ob_auto_camera.rotation_euler = (1.09748, -7.21219e-08, 0.694738)
scene.camera = ob_auto_camera
light_auto_sun = bpy.data.lights.new('AutoSun', 'SUN')
light_auto_sun.energy = 3.0
light_auto_sun.angle = 0.0523599
ob_auto_sun = bpy.data.objects.new('AutoSun', light_auto_sun)
scene.collection.objects.link(ob_auto_sun)
ob_auto_sun.rotation_euler = (0.872665, 0.174533, 0.523599)
bpy.context.view_layer.update()
